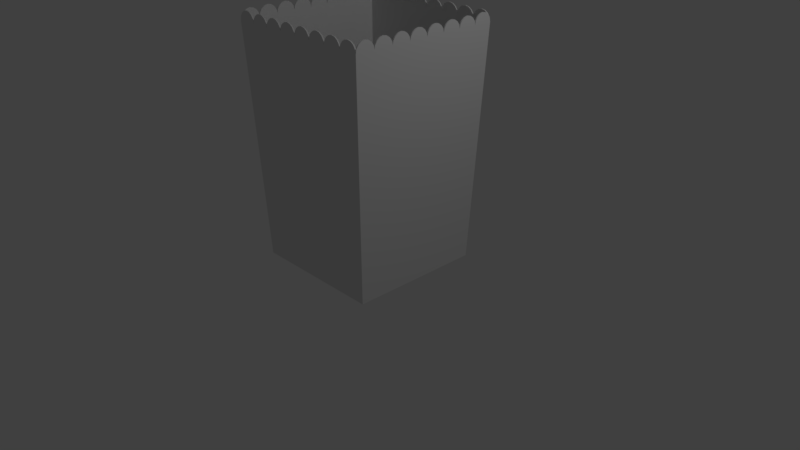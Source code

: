 # Source: popcornBucket1.blend  (saved by Blender 2.79.0; exported with 4.5.12 LTS)
import bpy
from mathutils import Matrix  # noqa: F401  (used for matrix-valued properties, if any)

bpy.ops.wm.read_factory_settings(use_empty=True)
scene = bpy.context.scene
scene.name = 'Scene'

# ---- collections
col_collection_1 = bpy.data.collections.new('Collection 1'); scene.collection.children.link(col_collection_1)

# ---- materials (node trees are filled in below, after node groups)
mat_material = bpy.data.materials.new('Material')
mat_material.alpha_threshold = 0.0
mat_material.use_transparent_shadow = False
mat_material.roughness = 0.5
mat_material.line_color = (0.0, 0.0, 0.0, 1.0)

# ---- material node trees

# ---- world
world_world = bpy.data.worlds.new('World'); scene.world = world_world
world_world.color = (0.05088, 0.05088, 0.05088)
world_world.use_sun_shadow = False
world_world.sun_shadow_jitter_overblur = 0.0
world_world.cycles.sampling_method = 'MANUAL'

# ---- cameras
cam_camera = bpy.data.cameras.new('Camera')
cam_camera.clip_end = 100.0
cam_camera.lens = 35.0
cam_camera.sensor_width = 32.0
cam_camera.sensor_height = 18.0
cam_camera.ortho_scale = 7.314
cam_camera.dof.focus_distance = 0.0
cam_camera.dof.aperture_fstop = 128.0

# ---- lights
light_lamp = bpy.data.lights.new('Lamp', 'POINT')
light_lamp.transmission_factor = 0.0
light_lamp.cutoff_distance = 30.0
light_lamp.energy = 100.0
light_lamp.shadow_buffer_clip_start = 1.001
light_lamp.shadow_soft_size = 0.1
light_lamp.shadow_maximum_resolution = 0.006
light_lamp.use_absolute_resolution = True

# ---- meshes
me_cube = bpy.data.meshes.new('Cube')
me_cube.from_pydata([(0.875, 0.875, 0.0), (0.875, -0.875, 0.0), (-0.875, -0.875, 0.0), (-0.875, 0.875, 0.0), (1.0, -0.7595, 3.048), (1.0, -0.7866, 3.088), (1.0, -0.8272, 3.115), (1.0, -0.875, 3.125), (1.0, -0.9228, 3.115), (1.0, -0.9634, 3.088), (1.0, -0.9905, 3.048), (1.0, -0.5095, 3.048), (1.0, -0.5366, 3.088), (1.0, -0.5772, 3.115), (1.0, -0.625, 3.125), (1.0, -0.6728, 3.115), (1.0, -0.7134, 3.088), (1.0, -0.7405, 3.048), (1.0, -0.2595, 3.048), (1.0, -0.2866, 3.088), (1.0, -0.3272, 3.115), (1.0, -0.375, 3.125), (1.0, -0.4228, 3.115), (1.0, -0.4634, 3.088), (1.0, -0.4905, 3.048), (1.0, -0.009515, 3.048), (1.0, -0.03661, 3.088), (1.0, -0.07716, 3.115), (1.0, -0.125, 3.125), (1.0, -0.1728, 3.115), (1.0, -0.2134, 3.088), (1.0, -0.2405, 3.048), (1.0, 0.2405, 3.048), (1.0, 0.2134, 3.088), (1.0, 0.1728, 3.115), (1.0, 0.125, 3.125), (1.0, 0.07716, 3.115), (1.0, 0.03661, 3.088), (1.0, 0.009515, 3.048), (1.0, 0.0, 3.0), (1.0, 0.4905, 3.048), (1.0, 0.4634, 3.088), (1.0, 0.4228, 3.115), (1.0, 0.375, 3.125), (1.0, 0.3272, 3.115), (1.0, 0.2866, 3.088), (1.0, 0.2595, 3.048), (1.0, 0.7405, 3.048), (1.0, 0.7134, 3.088), (1.0, 0.6728, 3.115), (1.0, 0.625, 3.125), (1.0, 0.5772, 3.115), (1.0, 0.5366, 3.088), (1.0, 0.5095, 3.048), (1.0, 0.9905, 3.048), (1.0, 0.9634, 3.088), (1.0, 0.9228, 3.115), (1.0, 0.875, 3.125), (1.0, 0.8272, 3.115), (1.0, 0.7866, 3.088), (1.0, 0.7595, 3.048), (0.75, 1.0, 3.0), (0.7595, 1.0, 3.048), (0.7866, 1.0, 3.088), (0.8272, 1.0, 3.115), (0.875, 1.0, 3.125), (0.9228, 1.0, 3.115), (0.9634, 1.0, 3.088), (0.9905, 1.0, 3.048), (1.0, 1.0, 3.0), (0.5095, 1.0, 3.048), (0.5366, 1.0, 3.088), (0.5772, 1.0, 3.115), (0.625, 1.0, 3.125), (0.6728, 1.0, 3.115), (0.7134, 1.0, 3.088), (0.7405, 1.0, 3.048), (0.2595, 1.0, 3.048), (0.2866, 1.0, 3.088), (0.3272, 1.0, 3.115), (0.375, 1.0, 3.125), (0.4228, 1.0, 3.115), (0.4634, 1.0, 3.088), (0.4905, 1.0, 3.048), (0.009515, 1.0, 3.048), (0.03661, 1.0, 3.088), (0.07716, 1.0, 3.115), (0.125, 1.0, 3.125), (0.1728, 1.0, 3.115), (0.2134, 1.0, 3.088), (0.2405, 1.0, 3.048), (0.25, 1.0, 3.0), (-0.2405, 1.0, 3.048), (-0.2134, 1.0, 3.088), (-0.1728, 1.0, 3.115), (-0.125, 1.0, 3.125), (-0.07716, 1.0, 3.115), (-0.03661, 1.0, 3.088), (-0.009515, 1.0, 3.048), (-0.4905, 1.0, 3.048), (-0.4634, 1.0, 3.088), (-0.4228, 1.0, 3.115), (-0.375, 1.0, 3.125), (-0.3272, 1.0, 3.115), (-0.2866, 1.0, 3.088), (-0.2595, 1.0, 3.048), (-0.75, 1.0, 3.0), (-0.7405, 1.0, 3.048), (-0.7134, 1.0, 3.088), (-0.6728, 1.0, 3.115), (-0.625, 1.0, 3.125), (-0.5772, 1.0, 3.115), (-0.5366, 1.0, 3.088), (-0.5095, 1.0, 3.048), (-0.9905, 1.0, 3.048), (-0.9634, 1.0, 3.088), (-0.9228, 1.0, 3.115), (-0.875, 1.0, 3.125), (-0.8272, 1.0, 3.115), (-0.7866, 1.0, 3.088), (-0.7595, 1.0, 3.048), (-1.0, 0.75, 3.0), (-1.0, 0.7595, 3.048), (-1.0, 0.7866, 3.088), (-1.0, 0.8272, 3.115), (-1.0, 0.875, 3.125), (-1.0, 0.9228, 3.115), (-1.0, 0.9634, 3.088), (-1.0, 0.9905, 3.048), (-1.0, 1.0, 3.0), (-1.0, 0.5, 3.0), (-1.0, 0.5095, 3.048), (-1.0, 0.5366, 3.088), (-1.0, 0.5772, 3.115), (-1.0, 0.625, 3.125), (-1.0, 0.6728, 3.115), (-1.0, 0.7134, 3.088), (-1.0, 0.7405, 3.048), (-1.0, 0.25, 3.0), (-1.0, 0.2595, 3.048), (-1.0, 0.2866, 3.088), (-1.0, 0.3272, 3.115), (-1.0, 0.375, 3.125), (-1.0, 0.4228, 3.115), (-1.0, 0.4634, 3.088), (-1.0, 0.4905, 3.048), (-1.0, 0.009515, 3.048), (-1.0, 0.03661, 3.088), (-1.0, 0.07716, 3.115), (-1.0, 0.125, 3.125), (-1.0, 0.1728, 3.115), (-1.0, 0.2134, 3.088), (-1.0, 0.2405, 3.048), (-1.0, -0.2405, 3.048), (-1.0, -0.2134, 3.088), (-1.0, -0.1728, 3.115), (-1.0, -0.125, 3.125), (-1.0, -0.07716, 3.115), (-1.0, -0.03661, 3.088), (-1.0, -0.009515, 3.048), (-1.0, -0.4905, 3.048), (-1.0, -0.4634, 3.088), (-1.0, -0.4228, 3.115), (-1.0, -0.375, 3.125), (-1.0, -0.3272, 3.115), (-1.0, -0.2866, 3.088), (-1.0, -0.2595, 3.048), (-1.0, -0.25, 3.0), (-1.0, -0.7405, 3.048), (-1.0, -0.7134, 3.088), (-1.0, -0.6728, 3.115), (-1.0, -0.625, 3.125), (-1.0, -0.5772, 3.115), (-1.0, -0.5366, 3.088), (-1.0, -0.5095, 3.048), (-1.0, -0.9905, 3.048), (-1.0, -0.9634, 3.088), (-1.0, -0.9228, 3.115), (-1.0, -0.875, 3.125), (-1.0, -0.8272, 3.115), (-1.0, -0.7866, 3.088), (-1.0, -0.7595, 3.048), (-1.0, -0.75, 3.0), (-0.7595, -1.0, 3.048), (-0.7866, -1.0, 3.088), (-0.8272, -1.0, 3.115), (-0.875, -1.0, 3.125), (-0.9228, -1.0, 3.115), (-0.9634, -1.0, 3.088), (-0.9905, -1.0, 3.048), (-1.0, -1.0, 3.0), (-0.5095, -1.0, 3.048), (-0.5366, -1.0, 3.088), (-0.5772, -1.0, 3.115), (-0.625, -1.0, 3.125), (-0.6728, -1.0, 3.115), (-0.7134, -1.0, 3.088), (-0.7405, -1.0, 3.048), (-0.2595, -1.0, 3.048), (-0.2866, -1.0, 3.088), (-0.3272, -1.0, 3.115), (-0.375, -1.0, 3.125), (-0.4228, -1.0, 3.115), (-0.4634, -1.0, 3.088), (-0.4905, -1.0, 3.048), (-0.5, -1.0, 3.0), (0.0, -1.0, 3.0), (-0.009515, -1.0, 3.048), (-0.03661, -1.0, 3.088), (-0.07716, -1.0, 3.115), (-0.125, -1.0, 3.125), (-0.1728, -1.0, 3.115), (-0.2134, -1.0, 3.088), (-0.2405, -1.0, 3.048), (-0.25, -1.0, 3.0), (0.25, -1.0, 3.0), (0.2405, -1.0, 3.048), (0.2134, -1.0, 3.088), (0.1728, -1.0, 3.115), (0.125, -1.0, 3.125), (0.07716, -1.0, 3.115), (0.03661, -1.0, 3.088), (0.009515, -1.0, 3.048), (0.4905, -1.0, 3.048), (0.4634, -1.0, 3.088), (0.4228, -1.0, 3.115), (0.375, -1.0, 3.125), (0.3272, -1.0, 3.115), (0.2866, -1.0, 3.088), (0.2595, -1.0, 3.048), (0.7405, -1.0, 3.048), (0.7134, -1.0, 3.088), (0.6728, -1.0, 3.115), (0.625, -1.0, 3.125), (0.5772, -1.0, 3.115), (0.5366, -1.0, 3.088), (0.5095, -1.0, 3.048), (0.5, -1.0, 3.0), (1.0, -1.0, 3.0), (0.9905, -1.0, 3.048), (0.9634, -1.0, 3.088), (0.9228, -1.0, 3.115), (0.875, -1.0, 3.125), (0.8272, -1.0, 3.115), (0.7866, -1.0, 3.088), (0.7595, -1.0, 3.048), (0.75, -1.0, 3.0), (1.0, 0.75, 3.0), (1.0, 0.5, 3.0), (1.0, 0.25, 3.0), (1.0, -0.25, 3.0), (1.0, -0.5, 3.0), (1.0, -0.75, 3.0), (0.5, 1.0, 3.0), (-5.96e-08, 1.0, 3.0), (-0.25, 1.0, 3.0), (-0.5, 1.0, 3.0), (-0.75, -1.0, 3.0), (-1.0, -0.5, 3.0), (-1.0, -1.49e-08, 3.0), (0.8665, 0.8665, 0.008988), (0.8665, -0.8665, 0.008988), (-0.8665, -0.8665, 0.008988), (-0.8665, 0.8665, 0.008988), (0.985, -0.7595, 3.048), (0.985, -0.7866, 3.088), (0.985, -0.8272, 3.115), (0.985, -0.875, 3.125), (0.985, -0.9228, 3.115), (0.985, -0.9634, 3.088), (0.985, -0.9905, 3.048), (0.985, -0.5095, 3.048), (0.985, -0.5366, 3.088), (0.985, -0.5772, 3.115), (0.985, -0.625, 3.125), (0.985, -0.6728, 3.115), (0.985, -0.7134, 3.088), (0.985, -0.7405, 3.048), (0.985, -0.2595, 3.048), (0.985, -0.2866, 3.088), (0.985, -0.3272, 3.115), (0.985, -0.375, 3.125), (0.985, -0.4228, 3.115), (0.985, -0.4634, 3.088), (0.985, -0.4905, 3.048), (0.985, -0.009515, 3.048), (0.985, -0.03661, 3.088), (0.985, -0.07716, 3.115), (0.985, -0.125, 3.125), (0.985, -0.1728, 3.115), (0.985, -0.2134, 3.088), (0.985, -0.2405, 3.048), (0.985, 0.2405, 3.048), (0.985, 0.2134, 3.088), (0.985, 0.1728, 3.115), (0.985, 0.125, 3.125), (0.985, 0.07716, 3.115), (0.985, 0.03661, 3.088), (0.985, 0.009515, 3.048), (0.985, 0.0, 3.0), (0.985, 0.4905, 3.048), (0.985, 0.4634, 3.088), (0.985, 0.4228, 3.115), (0.985, 0.375, 3.125), (0.985, 0.3272, 3.115), (0.985, 0.2866, 3.088), (0.985, 0.2595, 3.048), (0.985, 0.7405, 3.048), (0.985, 0.7134, 3.088), (0.985, 0.6728, 3.115), (0.985, 0.625, 3.125), (0.985, 0.5772, 3.115), (0.985, 0.5366, 3.088), (0.985, 0.5095, 3.048), (0.985, 0.9905, 3.048), (0.985, 0.9634, 3.088), (0.985, 0.9228, 3.115), (0.985, 0.875, 3.125), (0.985, 0.8272, 3.115), (0.985, 0.7866, 3.088), (0.985, 0.7595, 3.048), (0.75, 0.985, 3.0), (0.7595, 0.985, 3.048), (0.7866, 0.985, 3.088), (0.8272, 0.985, 3.115), (0.875, 0.985, 3.125), (0.9228, 0.985, 3.115), (0.9634, 0.985, 3.088), (0.9905, 0.985, 3.048), (0.9894, 0.9894, 3.0), (0.5095, 0.985, 3.048), (0.5366, 0.985, 3.088), (0.5772, 0.985, 3.115), (0.625, 0.985, 3.125), (0.6728, 0.985, 3.115), (0.7134, 0.985, 3.088), (0.7405, 0.985, 3.048), (0.2595, 0.985, 3.048), (0.2866, 0.985, 3.088), (0.3272, 0.985, 3.115), (0.375, 0.985, 3.125), (0.4228, 0.985, 3.115), (0.4634, 0.985, 3.088), (0.4905, 0.985, 3.048), (0.009515, 0.985, 3.048), (0.03661, 0.985, 3.088), (0.07716, 0.985, 3.115), (0.125, 0.985, 3.125), (0.1728, 0.985, 3.115), (0.2134, 0.985, 3.088), (0.2405, 0.985, 3.048), (0.25, 0.985, 3.0), (-0.2405, 0.985, 3.048), (-0.2134, 0.985, 3.088), (-0.1728, 0.985, 3.115), (-0.125, 0.985, 3.125), (-0.07716, 0.985, 3.115), (-0.03661, 0.985, 3.088), (-0.009515, 0.985, 3.048), (-0.4905, 0.985, 3.048), (-0.4634, 0.985, 3.088), (-0.4228, 0.985, 3.115), (-0.375, 0.985, 3.125), (-0.3272, 0.985, 3.115), (-0.2866, 0.985, 3.088), (-0.2595, 0.985, 3.048), (-0.75, 0.985, 3.0), (-0.7405, 0.985, 3.048), (-0.7134, 0.985, 3.088), (-0.6728, 0.985, 3.115), (-0.625, 0.985, 3.125), (-0.5772, 0.985, 3.115), (-0.5366, 0.985, 3.088), (-0.5095, 0.985, 3.048), (-0.9905, 0.985, 3.048), (-0.9634, 0.985, 3.088), (-0.9228, 0.985, 3.115), (-0.875, 0.985, 3.125), (-0.8272, 0.985, 3.115), (-0.7866, 0.985, 3.088), (-0.7595, 0.985, 3.048), (-0.985, 0.75, 3.0), (-0.985, 0.7595, 3.048), (-0.985, 0.7866, 3.088), (-0.985, 0.8272, 3.115), (-0.985, 0.875, 3.125), (-0.985, 0.9228, 3.115), (-0.985, 0.9634, 3.088), (-0.985, 0.9905, 3.048), (-0.9894, 0.9894, 3.0), (-0.985, 0.5, 3.0), (-0.985, 0.5095, 3.048), (-0.985, 0.5366, 3.088), (-0.985, 0.5772, 3.115), (-0.985, 0.625, 3.125), (-0.985, 0.6728, 3.115), (-0.985, 0.7134, 3.088), (-0.985, 0.7405, 3.048), (-0.985, 0.25, 3.0), (-0.985, 0.2595, 3.048), (-0.985, 0.2866, 3.088), (-0.985, 0.3272, 3.115), (-0.985, 0.375, 3.125), (-0.985, 0.4228, 3.115), (-0.985, 0.4634, 3.088), (-0.985, 0.4905, 3.048), (-0.985, 0.009515, 3.048), (-0.985, 0.03661, 3.088), (-0.985, 0.07716, 3.115), (-0.985, 0.125, 3.125), (-0.985, 0.1728, 3.115), (-0.985, 0.2134, 3.088), (-0.985, 0.2405, 3.048), (-0.985, -0.2405, 3.048), (-0.985, -0.2134, 3.088), (-0.985, -0.1728, 3.115), (-0.985, -0.125, 3.125), (-0.985, -0.07716, 3.115), (-0.985, -0.03661, 3.088), (-0.985, -0.009515, 3.048), (-0.985, -0.4905, 3.048), (-0.985, -0.4634, 3.088), (-0.985, -0.4228, 3.115), (-0.985, -0.375, 3.125), (-0.985, -0.3272, 3.115), (-0.985, -0.2866, 3.088), (-0.985, -0.2595, 3.048), (-0.985, -0.25, 3.0), (-0.985, -0.7405, 3.048), (-0.985, -0.7134, 3.088), (-0.985, -0.6728, 3.115), (-0.985, -0.625, 3.125), (-0.985, -0.5772, 3.115), (-0.985, -0.5366, 3.088), (-0.985, -0.5095, 3.048), (-0.985, -0.9905, 3.048), (-0.985, -0.9634, 3.088), (-0.985, -0.9228, 3.115), (-0.985, -0.875, 3.125), (-0.985, -0.8272, 3.115), (-0.985, -0.7866, 3.088), (-0.985, -0.7595, 3.048), (-0.985, -0.75, 3.0), (-0.7595, -0.985, 3.048), (-0.7866, -0.985, 3.088), (-0.8272, -0.985, 3.115), (-0.875, -0.985, 3.125), (-0.9228, -0.985, 3.115), (-0.9634, -0.985, 3.088), (-0.9905, -0.985, 3.048), (-0.9894, -0.9894, 3.0), (-0.5095, -0.985, 3.048), (-0.5366, -0.985, 3.088), (-0.5772, -0.985, 3.115), (-0.625, -0.985, 3.125), (-0.6728, -0.985, 3.115), (-0.7134, -0.985, 3.088), (-0.7405, -0.985, 3.048), (-0.2595, -0.985, 3.048), (-0.2866, -0.985, 3.088), (-0.3272, -0.985, 3.115), (-0.375, -0.985, 3.125), (-0.4228, -0.985, 3.115), (-0.4634, -0.985, 3.088), (-0.4905, -0.985, 3.048), (-0.5, -0.985, 3.0), (0.0, -0.985, 3.0), (-0.009515, -0.985, 3.048), (-0.03661, -0.985, 3.088), (-0.07716, -0.985, 3.115), (-0.125, -0.985, 3.125), (-0.1728, -0.985, 3.115), (-0.2134, -0.985, 3.088), (-0.2405, -0.985, 3.048), (-0.25, -0.985, 3.0), (0.25, -0.985, 3.0), (0.2405, -0.985, 3.048), (0.2134, -0.985, 3.088), (0.1728, -0.985, 3.115), (0.125, -0.985, 3.125), (0.07716, -0.985, 3.115), (0.03661, -0.985, 3.088), (0.009515, -0.985, 3.048), (0.4905, -0.985, 3.048), (0.4634, -0.985, 3.088), (0.4228, -0.985, 3.115), (0.375, -0.985, 3.125), (0.3272, -0.985, 3.115), (0.2866, -0.985, 3.088), (0.2595, -0.985, 3.048), (0.7405, -0.985, 3.048), (0.7134, -0.985, 3.088), (0.6728, -0.985, 3.115), (0.625, -0.985, 3.125), (0.5772, -0.985, 3.115), (0.5366, -0.985, 3.088), (0.5095, -0.985, 3.048), (0.5, -0.985, 3.0), (0.9894, -0.9894, 3.0), (0.9905, -0.985, 3.048), (0.9634, -0.985, 3.088), (0.9228, -0.985, 3.115), (0.875, -0.985, 3.125), (0.8272, -0.985, 3.115), (0.7866, -0.985, 3.088), (0.7595, -0.985, 3.048), (0.75, -0.985, 3.0), (0.985, 0.75, 3.0), (0.985, 0.5, 3.0), (0.985, 0.25, 3.0), (0.985, -0.25, 3.0), (0.985, -0.5, 3.0), (0.985, -0.75, 3.0), (0.5, 0.985, 3.0), (-5.96e-08, 0.985, 3.0), (-0.25, 0.985, 3.0), (-0.5, 0.985, 3.0), (-0.75, -0.985, 3.0), (-0.985, -0.5, 3.0), (-0.985, -1.49e-08, 3.0), (0.875, 0.875, 0.0), (0.875, 0.875, 0.0), (0.875, -0.875, 0.0), (0.875, -0.875, 0.0), (-0.875, 0.875, 0.0), (-0.875, 0.875, 0.0), (-0.875, -0.875, 0.0), (-0.875, -0.875, 0.0), (1.0, -0.7866, 3.088), (1.0, -0.7595, 3.048), (1.0, -0.8272, 3.115), (1.0, -0.875, 3.125), (1.0, -0.9228, 3.115), (1.0, -0.9634, 3.088), (1.0, -0.9905, 3.048), (1.0, -0.5366, 3.088), (1.0, -0.5095, 3.048), (1.0, -0.5772, 3.115), (1.0, -0.625, 3.125), (1.0, -0.6728, 3.115), (1.0, -0.7134, 3.088), (1.0, -0.7405, 3.048), (1.0, -0.2866, 3.088), (1.0, -0.2595, 3.048), (1.0, -0.3272, 3.115), (1.0, -0.375, 3.125), (1.0, -0.4228, 3.115), (1.0, -0.4634, 3.088), (1.0, -0.4905, 3.048), (1.0, -0.03661, 3.088), (1.0, -0.009515, 3.048), (1.0, -0.07716, 3.115), (1.0, -0.125, 3.125), (1.0, -0.1728, 3.115), (1.0, -0.2134, 3.088), (1.0, -0.2405, 3.048), (1.0, 0.2134, 3.088), (1.0, 0.2405, 3.048), (1.0, 0.1728, 3.115), (1.0, 0.125, 3.125), (1.0, 0.07716, 3.115), (1.0, 0.03661, 3.088), (1.0, 0.009515, 3.048), (1.0, 0.0, 3.0), (1.0, 0.0, 3.0), (1.0, 0.4634, 3.088), (1.0, 0.4905, 3.048), (1.0, 0.4228, 3.115), (1.0, 0.375, 3.125), (1.0, 0.3272, 3.115), (1.0, 0.2866, 3.088), (1.0, 0.2595, 3.048), (1.0, 0.7134, 3.088), (1.0, 0.7405, 3.048), (1.0, 0.6728, 3.115), (1.0, 0.625, 3.125), (1.0, 0.5772, 3.115), (1.0, 0.5366, 3.088), (1.0, 0.5095, 3.048), (1.0, 0.9634, 3.088), (1.0, 0.9905, 3.048), (1.0, 0.9228, 3.115), (1.0, 0.875, 3.125), (1.0, 0.8272, 3.115), (1.0, 0.7866, 3.088), (1.0, 0.7595, 3.048), (0.7595, 1.0, 3.048), (0.75, 1.0, 3.0), (0.75, 1.0, 3.0), (0.7866, 1.0, 3.088), (0.8272, 1.0, 3.115), (0.875, 1.0, 3.125), (0.9228, 1.0, 3.115), (0.9634, 1.0, 3.088), (0.9905, 1.0, 3.048), (1.0, 1.0, 3.0), (1.0, 1.0, 3.0), (1.0, 1.0, 3.0), (0.5366, 1.0, 3.088), (0.5095, 1.0, 3.048), (0.5772, 1.0, 3.115), (0.625, 1.0, 3.125), (0.6728, 1.0, 3.115), (0.7134, 1.0, 3.088), (0.7405, 1.0, 3.048), (0.2866, 1.0, 3.088), (0.2595, 1.0, 3.048), (0.3272, 1.0, 3.115), (0.375, 1.0, 3.125), (0.4228, 1.0, 3.115), (0.4634, 1.0, 3.088), (0.4905, 1.0, 3.048), (0.03661, 1.0, 3.088), (0.009515, 1.0, 3.048), (0.07716, 1.0, 3.115), (0.125, 1.0, 3.125), (0.1728, 1.0, 3.115), (0.2134, 1.0, 3.088), (0.2405, 1.0, 3.048), (0.25, 1.0, 3.0), (0.25, 1.0, 3.0), (-0.2134, 1.0, 3.088), (-0.2405, 1.0, 3.048), (-0.1728, 1.0, 3.115), (-0.125, 1.0, 3.125), (-0.07716, 1.0, 3.115), (-0.03661, 1.0, 3.088), (-0.009515, 1.0, 3.048), (-0.4634, 1.0, 3.088), (-0.4905, 1.0, 3.048), (-0.4228, 1.0, 3.115), (-0.375, 1.0, 3.125), (-0.3272, 1.0, 3.115), (-0.2866, 1.0, 3.088), (-0.2595, 1.0, 3.048), (-0.7405, 1.0, 3.048), (-0.75, 1.0, 3.0), (-0.75, 1.0, 3.0), (-0.7134, 1.0, 3.088), (-0.6728, 1.0, 3.115), (-0.625, 1.0, 3.125), (-0.5772, 1.0, 3.115), (-0.5366, 1.0, 3.088), (-0.5095, 1.0, 3.048), (-0.9634, 1.0, 3.088), (-0.9905, 1.0, 3.048), (-0.9228, 1.0, 3.115), (-0.875, 1.0, 3.125), (-0.8272, 1.0, 3.115), (-0.7866, 1.0, 3.088), (-0.7595, 1.0, 3.048), (-1.0, 0.7595, 3.048), (-1.0, 0.75, 3.0), (-1.0, 0.75, 3.0), (-1.0, 0.7866, 3.088), (-1.0, 0.8272, 3.115), (-1.0, 0.875, 3.125), (-1.0, 0.9228, 3.115), (-1.0, 0.9634, 3.088), (-1.0, 0.9905, 3.048), (-1.0, 1.0, 3.0), (-1.0, 1.0, 3.0), (-1.0, 1.0, 3.0), (-1.0, 0.5095, 3.048), (-1.0, 0.5, 3.0), (-1.0, 0.5, 3.0), (-1.0, 0.5366, 3.088), (-1.0, 0.5772, 3.115), (-1.0, 0.625, 3.125), (-1.0, 0.6728, 3.115), (-1.0, 0.7134, 3.088), (-1.0, 0.7405, 3.048), (-1.0, 0.2595, 3.048), (-1.0, 0.25, 3.0), (-1.0, 0.25, 3.0), (-1.0, 0.2866, 3.088), (-1.0, 0.3272, 3.115), (-1.0, 0.375, 3.125), (-1.0, 0.4228, 3.115), (-1.0, 0.4634, 3.088), (-1.0, 0.4905, 3.048), (-1.0, 0.03661, 3.088), (-1.0, 0.009515, 3.048), (-1.0, 0.07716, 3.115), (-1.0, 0.125, 3.125), (-1.0, 0.1728, 3.115), (-1.0, 0.2134, 3.088), (-1.0, 0.2405, 3.048), (-1.0, -0.2134, 3.088), (-1.0, -0.2405, 3.048), (-1.0, -0.1728, 3.115), (-1.0, -0.125, 3.125), (-1.0, -0.07716, 3.115), (-1.0, -0.03661, 3.088), (-1.0, -0.009515, 3.048), (-1.0, -0.4634, 3.088), (-1.0, -0.4905, 3.048), (-1.0, -0.4228, 3.115), (-1.0, -0.375, 3.125), (-1.0, -0.3272, 3.115), (-1.0, -0.2866, 3.088), (-1.0, -0.2595, 3.048), (-1.0, -0.25, 3.0), (-1.0, -0.25, 3.0), (-1.0, -0.7134, 3.088), (-1.0, -0.7405, 3.048), (-1.0, -0.6728, 3.115), (-1.0, -0.625, 3.125), (-1.0, -0.5772, 3.115), (-1.0, -0.5366, 3.088), (-1.0, -0.5095, 3.048), (-1.0, -0.9634, 3.088), (-1.0, -0.9905, 3.048), (-1.0, -0.9228, 3.115), (-1.0, -0.875, 3.125), (-1.0, -0.8272, 3.115), (-1.0, -0.7866, 3.088), (-1.0, -0.7595, 3.048), (-1.0, -0.75, 3.0), (-1.0, -0.75, 3.0), (-0.7866, -1.0, 3.088), (-0.7595, -1.0, 3.048), (-0.8272, -1.0, 3.115), (-0.875, -1.0, 3.125), (-0.9228, -1.0, 3.115), (-0.9634, -1.0, 3.088), (-0.9905, -1.0, 3.048), (-1.0, -1.0, 3.0), (-1.0, -1.0, 3.0), (-1.0, -1.0, 3.0), (-0.5366, -1.0, 3.088), (-0.5095, -1.0, 3.048), (-0.5772, -1.0, 3.115), (-0.625, -1.0, 3.125), (-0.6728, -1.0, 3.115), (-0.7134, -1.0, 3.088), (-0.7405, -1.0, 3.048), (-0.2866, -1.0, 3.088), (-0.2595, -1.0, 3.048), (-0.3272, -1.0, 3.115), (-0.375, -1.0, 3.125), (-0.4228, -1.0, 3.115), (-0.4634, -1.0, 3.088), (-0.4905, -1.0, 3.048), (-0.5, -1.0, 3.0), (-0.5, -1.0, 3.0), (-0.009515, -1.0, 3.048), (0.0, -1.0, 3.0), (0.0, -1.0, 3.0), (-0.03661, -1.0, 3.088), (-0.07716, -1.0, 3.115), (-0.125, -1.0, 3.125), (-0.1728, -1.0, 3.115), (-0.2134, -1.0, 3.088), (-0.2405, -1.0, 3.048), (-0.25, -1.0, 3.0), (-0.25, -1.0, 3.0), (0.2405, -1.0, 3.048), (0.25, -1.0, 3.0), (0.25, -1.0, 3.0), (0.2134, -1.0, 3.088), (0.1728, -1.0, 3.115), (0.125, -1.0, 3.125), (0.07716, -1.0, 3.115), (0.03661, -1.0, 3.088), (0.009515, -1.0, 3.048), (0.4634, -1.0, 3.088), (0.4905, -1.0, 3.048), (0.4228, -1.0, 3.115), (0.375, -1.0, 3.125), (0.3272, -1.0, 3.115), (0.2866, -1.0, 3.088), (0.2595, -1.0, 3.048), (0.7134, -1.0, 3.088), (0.7405, -1.0, 3.048), (0.6728, -1.0, 3.115), (0.625, -1.0, 3.125), (0.5772, -1.0, 3.115), (0.5366, -1.0, 3.088), (0.5095, -1.0, 3.048), (0.5, -1.0, 3.0), (0.5, -1.0, 3.0), (0.9905, -1.0, 3.048), (1.0, -1.0, 3.0), (1.0, -1.0, 3.0), (1.0, -1.0, 3.0), (0.9634, -1.0, 3.088), (0.9228, -1.0, 3.115), (0.875, -1.0, 3.125), (0.8272, -1.0, 3.115), (0.7866, -1.0, 3.088), (0.7595, -1.0, 3.048), (0.75, -1.0, 3.0), (0.75, -1.0, 3.0), (1.0, -0.75, 3.0), (1.0, -0.75, 3.0), (1.0, -0.25, 3.0), (1.0, -0.25, 3.0), (1.0, -0.5, 3.0), (1.0, -0.5, 3.0), (1.0, 0.25, 3.0), (1.0, 0.25, 3.0), (1.0, 0.75, 3.0), (1.0, 0.75, 3.0), (1.0, 0.5, 3.0), (1.0, 0.5, 3.0), (0.5, 1.0, 3.0), (0.5, 1.0, 3.0), (-5.96e-08, 1.0, 3.0), (-5.96e-08, 1.0, 3.0), (-0.25, 1.0, 3.0), (-0.25, 1.0, 3.0), (-0.5, 1.0, 3.0), (-0.5, 1.0, 3.0), (-1.0, -1.49e-08, 3.0), (-1.0, -1.49e-08, 3.0), (-1.0, -0.5, 3.0), (-1.0, -0.5, 3.0), (-0.75, -1.0, 3.0), (-0.75, -1.0, 3.0), (0.8665, 0.8665, 0.008988), (0.8665, 0.8665, 0.008988), (0.8665, -0.8665, 0.008988), (0.8665, -0.8665, 0.008988), (-0.8665, 0.8665, 0.008988), (-0.8665, 0.8665, 0.008988), (-0.8665, -0.8665, 0.008988), (-0.8665, -0.8665, 0.008988), (0.985, -0.7866, 3.088), (0.985, -0.7595, 3.048), (0.985, -0.8272, 3.115), (0.985, -0.875, 3.125), (0.985, -0.9228, 3.115), (0.985, -0.9634, 3.088), (0.985, -0.9905, 3.048), (0.985, -0.5366, 3.088), (0.985, -0.5095, 3.048), (0.985, -0.5772, 3.115), (0.985, -0.625, 3.125), (0.985, -0.6728, 3.115), (0.985, -0.7134, 3.088), (0.985, -0.7405, 3.048), (0.985, -0.2866, 3.088), (0.985, -0.2595, 3.048), (0.985, -0.3272, 3.115), (0.985, -0.375, 3.125), (0.985, -0.4228, 3.115), (0.985, -0.4634, 3.088), (0.985, -0.4905, 3.048), (0.985, -0.03661, 3.088), (0.985, -0.009515, 3.048), (0.985, -0.07716, 3.115), (0.985, -0.125, 3.125), (0.985, -0.1728, 3.115), (0.985, -0.2134, 3.088), (0.985, -0.2405, 3.048), (0.985, 0.2134, 3.088), (0.985, 0.2405, 3.048), (0.985, 0.1728, 3.115), (0.985, 0.125, 3.125), (0.985, 0.07716, 3.115), (0.985, 0.03661, 3.088), (0.985, 0.009515, 3.048), (0.985, 0.0, 3.0), (0.985, 0.0, 3.0), (0.985, 0.4634, 3.088), (0.985, 0.4905, 3.048), (0.985, 0.4228, 3.115), (0.985, 0.375, 3.125), (0.985, 0.3272, 3.115), (0.985, 0.2866, 3.088), (0.985, 0.2595, 3.048), (0.985, 0.7134, 3.088), (0.985, 0.7405, 3.048), (0.985, 0.6728, 3.115), (0.985, 0.625, 3.125), (0.985, 0.5772, 3.115), (0.985, 0.5366, 3.088), (0.985, 0.5095, 3.048), (0.985, 0.9634, 3.088), (0.985, 0.9905, 3.048), (0.985, 0.9228, 3.115), (0.985, 0.875, 3.125), (0.985, 0.8272, 3.115), (0.985, 0.7866, 3.088), (0.985, 0.7595, 3.048), (0.7595, 0.985, 3.048), (0.75, 0.985, 3.0), (0.75, 0.985, 3.0), (0.7866, 0.985, 3.088), (0.8272, 0.985, 3.115), (0.875, 0.985, 3.125), (0.9228, 0.985, 3.115), (0.9634, 0.985, 3.088), (0.9905, 0.985, 3.048), (0.9894, 0.9894, 3.0), (0.9894, 0.9894, 3.0), (0.9894, 0.9894, 3.0), (0.5366, 0.985, 3.088), (0.5095, 0.985, 3.048), (0.5772, 0.985, 3.115), (0.625, 0.985, 3.125), (0.6728, 0.985, 3.115), (0.7134, 0.985, 3.088), (0.7405, 0.985, 3.048), (0.2866, 0.985, 3.088), (0.2595, 0.985, 3.048), (0.3272, 0.985, 3.115), (0.375, 0.985, 3.125), (0.4228, 0.985, 3.115), (0.4634, 0.985, 3.088), (0.4905, 0.985, 3.048), (0.03661, 0.985, 3.088), (0.009515, 0.985, 3.048), (0.07716, 0.985, 3.115), (0.125, 0.985, 3.125), (0.1728, 0.985, 3.115), (0.2134, 0.985, 3.088), (0.2405, 0.985, 3.048), (0.25, 0.985, 3.0), (0.25, 0.985, 3.0), (-0.2134, 0.985, 3.088), (-0.2405, 0.985, 3.048), (-0.1728, 0.985, 3.115), (-0.125, 0.985, 3.125), (-0.07716, 0.985, 3.115), (-0.03661, 0.985, 3.088), (-0.009515, 0.985, 3.048), (-0.4634, 0.985, 3.088), (-0.4905, 0.985, 3.048), (-0.4228, 0.985, 3.115), (-0.375, 0.985, 3.125), (-0.3272, 0.985, 3.115), (-0.2866, 0.985, 3.088), (-0.2595, 0.985, 3.048), (-0.7405, 0.985, 3.048), (-0.75, 0.985, 3.0), (-0.75, 0.985, 3.0), (-0.7134, 0.985, 3.088), (-0.6728, 0.985, 3.115), (-0.625, 0.985, 3.125), (-0.5772, 0.985, 3.115), (-0.5366, 0.985, 3.088), (-0.5095, 0.985, 3.048), (-0.9634, 0.985, 3.088), (-0.9905, 0.985, 3.048), (-0.9228, 0.985, 3.115), (-0.875, 0.985, 3.125), (-0.8272, 0.985, 3.115), (-0.7866, 0.985, 3.088), (-0.7595, 0.985, 3.048), (-0.985, 0.7595, 3.048), (-0.985, 0.75, 3.0), (-0.985, 0.75, 3.0), (-0.985, 0.7866, 3.088), (-0.985, 0.8272, 3.115), (-0.985, 0.875, 3.125), (-0.985, 0.9228, 3.115), (-0.985, 0.9634, 3.088), (-0.985, 0.9905, 3.048), (-0.9894, 0.9894, 3.0), (-0.9894, 0.9894, 3.0), (-0.9894, 0.9894, 3.0), (-0.985, 0.5095, 3.048), (-0.985, 0.5, 3.0), (-0.985, 0.5, 3.0), (-0.985, 0.5366, 3.088), (-0.985, 0.5772, 3.115), (-0.985, 0.625, 3.125), (-0.985, 0.6728, 3.115), (-0.985, 0.7134, 3.088), (-0.985, 0.7405, 3.048), (-0.985, 0.2595, 3.048), (-0.985, 0.25, 3.0), (-0.985, 0.25, 3.0), (-0.985, 0.2866, 3.088), (-0.985, 0.3272, 3.115), (-0.985, 0.375, 3.125), (-0.985, 0.4228, 3.115), (-0.985, 0.4634, 3.088), (-0.985, 0.4905, 3.048), (-0.985, 0.03661, 3.088), (-0.985, 0.009515, 3.048), (-0.985, 0.07716, 3.115), (-0.985, 0.125, 3.125), (-0.985, 0.1728, 3.115), (-0.985, 0.2134, 3.088), (-0.985, 0.2405, 3.048), (-0.985, -0.2134, 3.088), (-0.985, -0.2405, 3.048), (-0.985, -0.1728, 3.115), (-0.985, -0.125, 3.125), (-0.985, -0.07716, 3.115), (-0.985, -0.03661, 3.088), (-0.985, -0.009515, 3.048), (-0.985, -0.4634, 3.088), (-0.985, -0.4905, 3.048), (-0.985, -0.4228, 3.115), (-0.985, -0.375, 3.125), (-0.985, -0.3272, 3.115), (-0.985, -0.2866, 3.088), (-0.985, -0.2595, 3.048), (-0.985, -0.25, 3.0), (-0.985, -0.25, 3.0), (-0.985, -0.7134, 3.088), (-0.985, -0.7405, 3.048), (-0.985, -0.6728, 3.115), (-0.985, -0.625, 3.125), (-0.985, -0.5772, 3.115), (-0.985, -0.5366, 3.088), (-0.985, -0.5095, 3.048), (-0.985, -0.9634, 3.088), (-0.985, -0.9905, 3.048), (-0.985, -0.9228, 3.115), (-0.985, -0.875, 3.125), (-0.985, -0.8272, 3.115), (-0.985, -0.7866, 3.088), (-0.985, -0.7595, 3.048), (-0.985, -0.75, 3.0), (-0.985, -0.75, 3.0), (-0.7866, -0.985, 3.088), (-0.7595, -0.985, 3.048), (-0.8272, -0.985, 3.115), (-0.875, -0.985, 3.125), (-0.9228, -0.985, 3.115), (-0.9634, -0.985, 3.088), (-0.9905, -0.985, 3.048), (-0.9894, -0.9894, 3.0), (-0.9894, -0.9894, 3.0), (-0.9894, -0.9894, 3.0), (-0.5366, -0.985, 3.088), (-0.5095, -0.985, 3.048), (-0.5772, -0.985, 3.115), (-0.625, -0.985, 3.125), (-0.6728, -0.985, 3.115), (-0.7134, -0.985, 3.088), (-0.7405, -0.985, 3.048), (-0.2866, -0.985, 3.088), (-0.2595, -0.985, 3.048), (-0.3272, -0.985, 3.115), (-0.375, -0.985, 3.125), (-0.4228, -0.985, 3.115), (-0.4634, -0.985, 3.088), (-0.4905, -0.985, 3.048), (-0.5, -0.985, 3.0), (-0.5, -0.985, 3.0), (-0.009515, -0.985, 3.048), (0.0, -0.985, 3.0), (0.0, -0.985, 3.0), (-0.03661, -0.985, 3.088), (-0.07716, -0.985, 3.115), (-0.125, -0.985, 3.125), (-0.1728, -0.985, 3.115), (-0.2134, -0.985, 3.088), (-0.2405, -0.985, 3.048), (-0.25, -0.985, 3.0), (-0.25, -0.985, 3.0), (0.2405, -0.985, 3.048), (0.25, -0.985, 3.0), (0.25, -0.985, 3.0), (0.2134, -0.985, 3.088), (0.1728, -0.985, 3.115), (0.125, -0.985, 3.125), (0.07716, -0.985, 3.115), (0.03661, -0.985, 3.088), (0.009515, -0.985, 3.048), (0.4634, -0.985, 3.088), (0.4905, -0.985, 3.048), (0.4228, -0.985, 3.115), (0.375, -0.985, 3.125), (0.3272, -0.985, 3.115), (0.2866, -0.985, 3.088), (0.2595, -0.985, 3.048), (0.7134, -0.985, 3.088), (0.7405, -0.985, 3.048), (0.6728, -0.985, 3.115), (0.625, -0.985, 3.125), (0.5772, -0.985, 3.115), (0.5366, -0.985, 3.088), (0.5095, -0.985, 3.048), (0.5, -0.985, 3.0), (0.5, -0.985, 3.0), (0.9905, -0.985, 3.048), (0.9894, -0.9894, 3.0), (0.9894, -0.9894, 3.0), (0.9894, -0.9894, 3.0), (0.9634, -0.985, 3.088), (0.9228, -0.985, 3.115), (0.875, -0.985, 3.125), (0.8272, -0.985, 3.115), (0.7866, -0.985, 3.088), (0.7595, -0.985, 3.048), (0.75, -0.985, 3.0), (0.75, -0.985, 3.0), (0.985, -0.75, 3.0), (0.985, -0.75, 3.0), (0.985, -0.25, 3.0), (0.985, -0.25, 3.0), (0.985, -0.5, 3.0), (0.985, -0.5, 3.0), (0.985, 0.25, 3.0), (0.985, 0.25, 3.0), (0.985, 0.75, 3.0), (0.985, 0.75, 3.0), (0.985, 0.5, 3.0), (0.985, 0.5, 3.0), (0.5, 0.985, 3.0), (0.5, 0.985, 3.0), (-5.96e-08, 0.985, 3.0), (-5.96e-08, 0.985, 3.0), (-0.25, 0.985, 3.0), (-0.25, 0.985, 3.0), (-0.5, 0.985, 3.0), (-0.5, 0.985, 3.0), (-0.985, -1.49e-08, 3.0), (-0.985, -1.49e-08, 3.0), (-0.985, -0.5, 3.0), (-0.985, -0.5, 3.0), (-0.75, -0.985, 3.0), (-0.75, -0.985, 3.0)], [], [(520, 522, 526, 524), (521, 596, 802, 804, 800, 563, 796, 798, 794, 784, 523), (1, 783, 792, 780, 758, 747, 755, 744, 818, 727, 527), (2, 728, 718, 816, 702, 814, 673, 664, 652, 660, 525), (595, 0, 3, 661, 636, 812, 810, 808, 619, 806, 587), (528, 530, 531, 532, 533, 534, 784, 794, 529), (798, 536, 535, 537, 538, 539, 540, 541, 794), (796, 543, 542, 544, 545, 546, 547, 548, 798), (563, 550, 549, 551, 552, 553, 554, 555, 796), (800, 557, 556, 558, 559, 560, 561, 562, 563), (804, 566, 565, 567, 568, 569, 570, 571, 800), (802, 573, 572, 574, 575, 576, 577, 578, 804), (596, 580, 579, 581, 582, 583, 584, 585, 802), (586, 589, 590, 591, 592, 593, 594, 595, 587), (598, 600, 601, 602, 603, 604, 587, 806, 599), (605, 607, 608, 609, 610, 611, 806, 619, 606), (612, 614, 615, 616, 617, 618, 619, 808, 613), (621, 623, 624, 625, 626, 627, 808, 810, 622), (628, 630, 631, 632, 633, 634, 810, 812, 629), (635, 638, 639, 640, 641, 642, 643, 812, 636), (644, 646, 647, 648, 649, 650, 636, 661, 645), (651, 654, 655, 656, 657, 658, 659, 660, 652), (663, 666, 667, 668, 669, 670, 671, 652, 664), (672, 675, 676, 677, 678, 679, 680, 664, 673), (681, 683, 684, 685, 686, 687, 673, 814, 682), (688, 690, 691, 692, 693, 694, 814, 702, 689), (695, 697, 698, 699, 700, 701, 702, 816, 696), (704, 706, 707, 708, 709, 710, 816, 718, 705), (711, 713, 714, 715, 716, 717, 718, 728, 712), (720, 722, 723, 724, 725, 726, 727, 818, 721), (730, 732, 733, 734, 735, 736, 818, 744, 731), (737, 739, 740, 741, 742, 743, 744, 755, 738), (746, 749, 750, 751, 752, 753, 754, 755, 747), (757, 760, 761, 762, 763, 764, 765, 747, 758), (766, 768, 769, 770, 771, 772, 758, 780, 767), (773, 775, 776, 777, 778, 779, 780, 792, 774), (782, 786, 787, 788, 789, 790, 791, 792, 783), (820, 824, 826, 822), (821, 823, 1084, 1094, 1098, 1096, 863, 1100, 1104, 1102, 896), (261, 827, 1027, 1118, 1044, 1055, 1047, 1058, 1080, 1092, 1083), (262, 825, 960, 952, 964, 973, 1114, 1002, 1116, 1018, 1028), (895, 887, 1106, 919, 1108, 1110, 1112, 936, 961, 263, 260), (828, 829, 1094, 1084, 834, 833, 832, 831, 830), (1098, 1094, 841, 840, 839, 838, 837, 835, 836), (1096, 1098, 848, 847, 846, 845, 844, 842, 843), (863, 1096, 855, 854, 853, 852, 851, 849, 850), (1100, 863, 862, 861, 860, 859, 858, 856, 857), (1104, 1100, 871, 870, 869, 868, 867, 865, 866), (1102, 1104, 878, 877, 876, 875, 874, 872, 873), (896, 1102, 885, 884, 883, 882, 881, 879, 880), (886, 887, 895, 894, 893, 892, 891, 890, 889), (898, 899, 1106, 887, 904, 903, 902, 901, 900), (905, 906, 919, 1106, 911, 910, 909, 908, 907), (912, 913, 1108, 919, 918, 917, 916, 915, 914), (921, 922, 1110, 1108, 927, 926, 925, 924, 923), (928, 929, 1112, 1110, 934, 933, 932, 931, 930), (935, 936, 1112, 943, 942, 941, 940, 939, 938), (944, 945, 961, 936, 950, 949, 948, 947, 946), (951, 952, 960, 959, 958, 957, 956, 955, 954), (963, 964, 952, 971, 970, 969, 968, 967, 966), (972, 973, 964, 980, 979, 978, 977, 976, 975), (981, 982, 1114, 973, 987, 986, 985, 984, 983), (988, 989, 1002, 1114, 994, 993, 992, 991, 990), (995, 996, 1116, 1002, 1001, 1000, 999, 998, 997), (1004, 1005, 1018, 1116, 1010, 1009, 1008, 1007, 1006), (1011, 1012, 1028, 1018, 1017, 1016, 1015, 1014, 1013), (1020, 1021, 1118, 1027, 1026, 1025, 1024, 1023, 1022), (1030, 1031, 1044, 1118, 1036, 1035, 1034, 1033, 1032), (1037, 1038, 1055, 1044, 1043, 1042, 1041, 1040, 1039), (1046, 1047, 1055, 1054, 1053, 1052, 1051, 1050, 1049), (1057, 1058, 1047, 1065, 1064, 1063, 1062, 1061, 1060), (1066, 1067, 1080, 1058, 1072, 1071, 1070, 1069, 1068), (1073, 1074, 1092, 1080, 1079, 1078, 1077, 1076, 1075), (1082, 1083, 1092, 1091, 1090, 1089, 1088, 1087, 1086), (5, 4, 264, 265), (6, 5, 265, 266), (7, 6, 266, 267), (8, 7, 267, 268), (9, 8, 268, 269), (10, 9, 269, 270), (12, 11, 271, 272), (13, 12, 272, 273), (14, 13, 273, 274), (15, 14, 274, 275), (16, 15, 275, 276), (17, 16, 276, 277), (19, 18, 278, 279), (20, 19, 279, 280), (21, 20, 280, 281), (22, 21, 281, 282), (23, 22, 282, 283), (24, 23, 283, 284), (26, 25, 285, 286), (27, 26, 286, 287), (28, 27, 287, 288), (29, 28, 288, 289), (30, 29, 289, 290), (31, 30, 290, 291), (33, 32, 292, 293), (34, 33, 293, 294), (35, 34, 294, 295), (36, 35, 295, 296), (37, 36, 296, 297), (38, 37, 297, 298), (564, 38, 298, 864), (41, 40, 300, 301), (42, 41, 301, 302), (43, 42, 302, 303), (44, 43, 303, 304), (45, 44, 304, 305), (46, 45, 305, 306), (48, 47, 307, 308), (49, 48, 308, 309), (50, 49, 309, 310), (51, 50, 310, 311), (52, 51, 311, 312), (53, 52, 312, 313), (55, 54, 314, 315), (56, 55, 315, 316), (57, 56, 316, 317), (58, 57, 317, 318), (59, 58, 318, 319), (60, 59, 319, 320), (62, 588, 888, 322), (63, 62, 322, 323), (64, 63, 323, 324), (65, 64, 324, 325), (66, 65, 325, 326), (67, 66, 326, 327), (68, 67, 327, 328), (597, 68, 328, 897), (71, 70, 330, 331), (72, 71, 331, 332), (73, 72, 332, 333), (74, 73, 333, 334), (75, 74, 334, 335), (76, 75, 335, 336), (78, 77, 337, 338), (79, 78, 338, 339), (80, 79, 339, 340), (81, 80, 340, 341), (82, 81, 341, 342), (83, 82, 342, 343), (85, 84, 344, 345), (86, 85, 345, 346), (87, 86, 346, 347), (88, 87, 347, 348), (89, 88, 348, 349), (90, 89, 349, 350), (620, 90, 350, 920), (93, 92, 352, 353), (94, 93, 353, 354), (95, 94, 354, 355), (96, 95, 355, 356), (97, 96, 356, 357), (98, 97, 357, 358), (100, 99, 359, 360), (101, 100, 360, 361), (102, 101, 361, 362), (103, 102, 362, 363), (104, 103, 363, 364), (105, 104, 364, 365), (107, 637, 937, 367), (108, 107, 367, 368), (109, 108, 368, 369), (110, 109, 369, 370), (111, 110, 370, 371), (112, 111, 371, 372), (113, 112, 372, 373), (115, 114, 374, 375), (116, 115, 375, 376), (117, 116, 376, 377), (118, 117, 377, 378), (119, 118, 378, 379), (120, 119, 379, 380), (122, 653, 953, 382), (123, 122, 382, 383), (124, 123, 383, 384), (125, 124, 384, 385), (126, 125, 385, 386), (127, 126, 386, 387), (128, 127, 387, 388), (662, 128, 388, 962), (131, 665, 965, 391), (132, 131, 391, 392), (133, 132, 392, 393), (134, 133, 393, 394), (135, 134, 394, 395), (136, 135, 395, 396), (137, 136, 396, 397), (139, 674, 974, 399), (140, 139, 399, 400), (141, 140, 400, 401), (142, 141, 401, 402), (143, 142, 402, 403), (144, 143, 403, 404), (145, 144, 404, 405), (147, 146, 406, 407), (148, 147, 407, 408), (149, 148, 408, 409), (150, 149, 409, 410), (151, 150, 410, 411), (152, 151, 411, 412), (154, 153, 413, 414), (155, 154, 414, 415), (156, 155, 415, 416), (157, 156, 416, 417), (158, 157, 417, 418), (159, 158, 418, 419), (161, 160, 420, 421), (162, 161, 421, 422), (163, 162, 422, 423), (164, 163, 423, 424), (165, 164, 424, 425), (166, 165, 425, 426), (703, 166, 426, 1003), (169, 168, 428, 429), (170, 169, 429, 430), (171, 170, 430, 431), (172, 171, 431, 432), (173, 172, 432, 433), (174, 173, 433, 434), (176, 175, 435, 436), (177, 176, 436, 437), (178, 177, 437, 438), (179, 178, 438, 439), (180, 179, 439, 440), (181, 180, 440, 441), (719, 181, 441, 1019), (184, 183, 443, 444), (185, 184, 444, 445), (186, 185, 445, 446), (187, 186, 446, 447), (188, 187, 447, 448), (189, 188, 448, 449), (729, 189, 449, 1029), (192, 191, 451, 452), (193, 192, 452, 453), (194, 193, 453, 454), (195, 194, 454, 455), (196, 195, 455, 456), (197, 196, 456, 457), (199, 198, 458, 459), (200, 199, 459, 460), (201, 200, 460, 461), (202, 201, 461, 462), (203, 202, 462, 463), (204, 203, 463, 464), (745, 204, 464, 1045), (207, 748, 1048, 467), (208, 207, 467, 468), (209, 208, 468, 469), (210, 209, 469, 470), (211, 210, 470, 471), (212, 211, 471, 472), (213, 212, 472, 473), (756, 213, 473, 1056), (216, 759, 1059, 476), (217, 216, 476, 477), (218, 217, 477, 478), (219, 218, 478, 479), (220, 219, 479, 480), (221, 220, 480, 481), (222, 221, 481, 482), (224, 223, 483, 484), (225, 224, 484, 485), (226, 225, 485, 486), (227, 226, 486, 487), (228, 227, 487, 488), (229, 228, 488, 489), (231, 230, 490, 491), (232, 231, 491, 492), (233, 232, 492, 493), (234, 233, 493, 494), (235, 234, 494, 495), (236, 235, 495, 496), (781, 236, 496, 1081), (239, 785, 1085, 499), (240, 239, 499, 500), (241, 240, 500, 501), (242, 241, 501, 502), (243, 242, 502, 503), (244, 243, 503, 504), (245, 244, 504, 505), (793, 245, 505, 1093), (238, 10, 270, 498), (25, 39, 299, 285), (54, 69, 329, 314), (61, 76, 336, 321), (77, 91, 351, 337), (114, 129, 389, 374), (106, 120, 380, 366), (121, 137, 397, 381), (130, 145, 405, 390), (138, 152, 412, 398), (153, 167, 427, 413), (168, 182, 442, 428), (175, 190, 450, 435), (191, 205, 465, 451), (198, 214, 474, 458), (206, 222, 482, 466), (223, 237, 497, 483), (215, 229, 489, 475), (230, 246, 506, 490), (4, 795, 1095, 264), (18, 797, 1097, 278), (799, 24, 284, 1099), (32, 801, 1101, 292), (47, 803, 1103, 307), (805, 53, 313, 1105), (807, 83, 343, 1107), (84, 809, 1109, 344), (92, 811, 1111, 352), (813, 113, 373, 1113), (815, 159, 419, 1115), (817, 174, 434, 1117), (183, 819, 1119, 443), (11, 251, 511, 271), (252, 17, 277, 512), (250, 31, 291, 510), (40, 248, 508, 300), (249, 46, 306, 509), (247, 60, 320, 507), (70, 253, 513, 330), (254, 98, 358, 514), (99, 256, 516, 359), (255, 105, 365, 515), (146, 259, 519, 406), (160, 258, 518, 420), (257, 197, 457, 517)])
me_cube.polygons.foreach_set('use_smooth', [True] * 330)
_uv = me_cube.uv_layers.new(name='UVMap')
_uv.uv.foreach_set('vector', [0.7536, 3.836e-08, 0.9734, 0.0, 0.9734, 0.1877, 0.7536, 0.1877, 0.7379, 0.0, 0.7536, 0.3196, 0.7222, 0.3196, 0.6908, 0.3196, 0.6594, 0.3196, 0.628, 0.3196, 0.5966, 0.3196, 0.5652, 0.3196, 0.5338, 0.3196, 0.5024, 0.3196, 0.5181, 3.197e-09, 0.2669, 0.3329, 0.2512, 0.01336, 0.2826, 0.01336, 0.314, 0.01336, 0.3454, 0.01336, 0.3768, 0.01336, 0.4082, 0.01336, 0.4396, 0.01336, 0.471, 0.01336, 0.5024, 0.01336, 0.4867, 0.3329, 0.2355, 0.3329, 0.2512, 0.6525, 0.2198, 0.6525, 0.1884, 0.6525, 0.157, 0.6525, 0.1256, 0.6525, 0.0942, 0.6525, 0.0628, 0.6525, 0.0314, 0.6525, 0.0, 0.6525, 0.0157, 0.3329, 0.0, 0.3196, 0.0157, 4.795e-08, 0.2355, 0.0, 0.2512, 0.3196, 0.2198, 0.3196, 0.1884, 0.3196, 0.157, 0.3196, 0.1256, 0.3196, 0.0942, 0.3196, 0.0628, 0.3196, 0.0314, 0.3196, 0.5292, 0.329, 0.5241, 0.3319, 0.5181, 0.3329, 0.5121, 0.3319, 0.507, 0.329, 0.5036, 0.3247, 0.5024, 0.3196, 0.5338, 0.3196, 0.5326, 0.3247, 0.5652, 0.3196, 0.564, 0.3247, 0.5606, 0.329, 0.5555, 0.3319, 0.5495, 0.3329, 0.5435, 0.3319, 0.5384, 0.329, 0.535, 0.3247, 0.5338, 0.3196, 0.5966, 0.3196, 0.5954, 0.3247, 0.592, 0.329, 0.5869, 0.3319, 0.5809, 0.3329, 0.5749, 0.3319, 0.5698, 0.329, 0.5664, 0.3247, 0.5652, 0.3196, 0.628, 0.3196, 0.6268, 0.3247, 0.6234, 0.329, 0.6183, 0.3319, 0.6123, 0.3329, 0.6063, 0.3319, 0.6012, 0.329, 0.5978, 0.3247, 0.5966, 0.3196, 0.6594, 0.3196, 0.6582, 0.3247, 0.6548, 0.329, 0.6497, 0.3319, 0.6437, 0.3329, 0.6377, 0.3319, 0.6326, 0.329, 0.6292, 0.3247, 0.628, 0.3196, 0.6908, 0.3196, 0.6896, 0.3247, 0.6862, 0.329, 0.6811, 0.3319, 0.6751, 0.3329, 0.6691, 0.3319, 0.664, 0.329, 0.6606, 0.3247, 0.6594, 0.3196, 0.7222, 0.3196, 0.721, 0.3247, 0.7176, 0.329, 0.7125, 0.3319, 0.7065, 0.3329, 0.7005, 0.3319, 0.6954, 0.329, 0.692, 0.3247, 0.6908, 0.3196, 0.7536, 0.3196, 0.7524, 0.3247, 0.749, 0.329, 0.7439, 0.3319, 0.7379, 0.3329, 0.7319, 0.3319, 0.7268, 0.329, 0.7234, 0.3247, 0.7222, 0.3196, 0.0302, 0.3247, 0.0268, 0.329, 0.02171, 0.3319, 0.0157, 0.3329, 0.009692, 0.3319, 0.004598, 0.329, 0.001195, 0.3247, 0.0, 0.3196, 0.0314, 0.3196, 0.0582, 0.329, 0.05311, 0.3319, 0.0471, 0.3329, 0.04109, 0.3319, 0.036, 0.329, 0.03259, 0.3247, 0.0314, 0.3196, 0.0628, 0.3196, 0.0616, 0.3247, 0.0896, 0.329, 0.08451, 0.3319, 0.0785, 0.3329, 0.07249, 0.3319, 0.0674, 0.329, 0.06399, 0.3247, 0.0628, 0.3196, 0.0942, 0.3196, 0.093, 0.3247, 0.121, 0.329, 0.1159, 0.3319, 0.1099, 0.3329, 0.1039, 0.3319, 0.0988, 0.329, 0.09539, 0.3247, 0.0942, 0.3196, 0.1256, 0.3196, 0.1244, 0.3247, 0.1524, 0.329, 0.1473, 0.3319, 0.1413, 0.3329, 0.1353, 0.3319, 0.1302, 0.329, 0.1268, 0.3247, 0.1256, 0.3196, 0.157, 0.3196, 0.1558, 0.3247, 0.1838, 0.329, 0.1787, 0.3319, 0.1727, 0.3329, 0.1667, 0.3319, 0.1616, 0.329, 0.1582, 0.3247, 0.157, 0.3196, 0.1884, 0.3196, 0.1872, 0.3247, 0.2186, 0.3247, 0.2152, 0.329, 0.2101, 0.3319, 0.2041, 0.3329, 0.1981, 0.3319, 0.193, 0.329, 0.1896, 0.3247, 0.1884, 0.3196, 0.2198, 0.3196, 0.2466, 0.329, 0.2415, 0.3319, 0.2355, 0.3329, 0.2295, 0.3319, 0.2244, 0.329, 0.221, 0.3247, 0.2198, 0.3196, 0.2512, 0.3196, 0.25, 0.3247, 0.0302, 0.6576, 0.0268, 0.6619, 0.02171, 0.6648, 0.0157, 0.6658, 0.009692, 0.6648, 0.004598, 0.6619, 0.001195, 0.6576, 0.0, 0.6525, 0.0314, 0.6525, 0.0616, 0.6576, 0.0582, 0.6619, 0.05311, 0.6648, 0.0471, 0.6658, 0.04109, 0.6648, 0.036, 0.6619, 0.03259, 0.6576, 0.0314, 0.6525, 0.0628, 0.6525, 0.093, 0.6576, 0.0896, 0.6619, 0.08451, 0.6648, 0.0785, 0.6658, 0.07249, 0.6648, 0.0674, 0.6619, 0.06399, 0.6576, 0.0628, 0.6525, 0.0942, 0.6525, 0.121, 0.6619, 0.1159, 0.6648, 0.1099, 0.6658, 0.1039, 0.6648, 0.0988, 0.6619, 0.09539, 0.6576, 0.0942, 0.6525, 0.1256, 0.6525, 0.1244, 0.6576, 0.1524, 0.6619, 0.1473, 0.6648, 0.1413, 0.6658, 0.1353, 0.6648, 0.1302, 0.6619, 0.1268, 0.6576, 0.1256, 0.6525, 0.157, 0.6525, 0.1558, 0.6576, 0.1838, 0.6619, 0.1787, 0.6648, 0.1727, 0.6658, 0.1667, 0.6648, 0.1616, 0.6619, 0.1582, 0.6576, 0.157, 0.6525, 0.1884, 0.6525, 0.1872, 0.6576, 0.2152, 0.6619, 0.2101, 0.6648, 0.2041, 0.6658, 0.1981, 0.6648, 0.193, 0.6619, 0.1896, 0.6576, 0.1884, 0.6525, 0.2198, 0.6525, 0.2186, 0.6576, 0.2466, 0.6619, 0.2415, 0.6648, 0.2355, 0.6658, 0.2295, 0.6648, 0.2244, 0.6619, 0.221, 0.6576, 0.2198, 0.6525, 0.2512, 0.6525, 0.25, 0.6576, 0.4756, 0.003914, 0.4807, 0.001017, 0.4867, 2.558e-08, 0.4927, 0.001017, 0.4978, 0.003914, 0.5012, 0.008249, 0.5024, 0.01336, 0.471, 0.01336, 0.4722, 0.008249, 0.4442, 0.003914, 0.4493, 0.001017, 0.4553, 2.558e-08, 0.4613, 0.001017, 0.4664, 0.003914, 0.4698, 0.008249, 0.471, 0.01336, 0.4396, 0.01336, 0.4408, 0.008249, 0.4128, 0.003914, 0.4179, 0.001017, 0.4239, 2.558e-08, 0.4299, 0.001017, 0.435, 0.003914, 0.4384, 0.008249, 0.4396, 0.01336, 0.4082, 0.01336, 0.4094, 0.008249, 0.378, 0.008249, 0.3814, 0.003914, 0.3865, 0.001017, 0.3925, 2.558e-08, 0.3985, 0.001017, 0.4036, 0.003914, 0.407, 0.008249, 0.4082, 0.01336, 0.3768, 0.01336, 0.3466, 0.008249, 0.35, 0.003914, 0.3551, 0.001017, 0.3611, 2.558e-08, 0.3671, 0.001017, 0.3722, 0.003914, 0.3756, 0.008249, 0.3768, 0.01336, 0.3454, 0.01336, 0.3186, 0.003914, 0.3237, 0.001017, 0.3297, 2.558e-08, 0.3357, 0.001017, 0.3408, 0.003914, 0.3442, 0.008249, 0.3454, 0.01336, 0.314, 0.01336, 0.3152, 0.008249, 0.2872, 0.003914, 0.2923, 0.001017, 0.2983, 2.558e-08, 0.3043, 0.001017, 0.3094, 0.003914, 0.3128, 0.008249, 0.314, 0.01336, 0.2826, 0.01336, 0.2838, 0.008249, 0.2524, 0.008249, 0.2558, 0.003914, 0.2609, 0.001017, 0.2669, 0.0, 0.2729, 0.001017, 0.278, 0.003914, 0.2814, 0.008249, 0.2826, 0.01336, 0.2512, 0.01336, 0.2512, 0.853, 0.2512, 0.6671, 0.4689, 0.6671, 0.4689, 0.853, 0.01557, 0.6658, 0.2332, 0.6658, 0.2487, 0.9867, 0.2186, 0.9867, 0.1872, 0.9867, 0.1558, 0.9867, 0.1244, 0.9867, 0.093, 0.9867, 0.0616, 0.9867, 0.0302, 0.9867, 0.0001364, 0.9867, 0.7356, 0.6671, 0.518, 0.6671, 0.5025, 0.3462, 0.5326, 0.3463, 0.564, 0.3463, 0.5954, 0.3463, 0.6268, 0.3463, 0.6582, 0.3463, 0.6896, 0.3463, 0.721, 0.3463, 0.7511, 0.3462, 0.9844, 0.6671, 0.7668, 0.6671, 0.7513, 0.3462, 0.7814, 0.3463, 0.8128, 0.3463, 0.8442, 0.3463, 0.8756, 0.3463, 0.907, 0.3463, 0.9384, 0.3463, 0.9698, 0.3463, 0.9999, 0.3462, 0.2513, 0.3462, 0.2814, 0.3463, 0.3128, 0.3463, 0.3442, 0.3463, 0.3756, 0.3463, 0.407, 0.3463, 0.4384, 0.3463, 0.4698, 0.3463, 0.4999, 0.3462, 0.4844, 0.6671, 0.2668, 0.6671, 0.2232, 0.9961, 0.2198, 0.9918, 0.2186, 0.9867, 0.2487, 0.9867, 0.2488, 0.9918, 0.2454, 0.9961, 0.2403, 0.999, 0.2343, 1.0, 0.2283, 0.999, 0.1872, 0.9867, 0.2186, 0.9867, 0.2174, 0.9918, 0.214, 0.9961, 0.2089, 0.999, 0.2029, 1.0, 0.1969, 0.999, 0.1918, 0.9961, 0.1884, 0.9918, 0.1558, 0.9867, 0.1872, 0.9867, 0.186, 0.9918, 0.1826, 0.9961, 0.1775, 0.999, 0.1715, 1.0, 0.1655, 0.999, 0.1604, 0.9961, 0.157, 0.9918, 0.1244, 0.9867, 0.1558, 0.9867, 0.1546, 0.9918, 0.1512, 0.9961, 0.1461, 0.999, 0.1401, 1.0, 0.1341, 0.999, 0.129, 0.9961, 0.1256, 0.9918, 0.093, 0.9867, 0.1244, 0.9867, 0.1232, 0.9918, 0.1198, 0.9961, 0.1147, 0.999, 0.1087, 1.0, 0.1027, 0.999, 0.0976, 0.9961, 0.0942, 0.9918, 0.0616, 0.9867, 0.093, 0.9867, 0.09181, 0.9918, 0.0884, 0.9961, 0.08331, 0.999, 0.0773, 1.0, 0.0713, 0.999, 0.0662, 0.9961, 0.0628, 0.9918, 0.0302, 0.9867, 0.0616, 0.9867, 0.06041, 0.9918, 0.05701, 0.9961, 0.05191, 0.999, 0.0459, 1.0, 0.0399, 0.999, 0.0348, 0.9961, 0.0314, 0.9918, 0.0001364, 0.9867, 0.0302, 0.9867, 0.02901, 0.9918, 0.02561, 0.9961, 0.02051, 0.999, 0.0145, 1.0, 0.008497, 0.999, 0.003403, 0.9961, 0.0, 0.9918, 0.2802, 0.3412, 0.2814, 0.3463, 0.2513, 0.3462, 0.2512, 0.3412, 0.2546, 0.3368, 0.2597, 0.3339, 0.2657, 0.3329, 0.2717, 0.3339, 0.2768, 0.3368, 0.3082, 0.3368, 0.3116, 0.3412, 0.3128, 0.3463, 0.2814, 0.3463, 0.2826, 0.3412, 0.286, 0.3368, 0.2911, 0.3339, 0.2971, 0.3329, 0.3031, 0.3339, 0.3396, 0.3368, 0.343, 0.3412, 0.3442, 0.3463, 0.3128, 0.3463, 0.314, 0.3412, 0.3174, 0.3368, 0.3225, 0.3339, 0.3285, 0.3329, 0.3345, 0.3339, 0.371, 0.3368, 0.3744, 0.3412, 0.3756, 0.3463, 0.3442, 0.3463, 0.3454, 0.3412, 0.3488, 0.3368, 0.3539, 0.3339, 0.3599, 0.3329, 0.3659, 0.3339, 0.4024, 0.3368, 0.4058, 0.3412, 0.407, 0.3463, 0.3756, 0.3463, 0.3768, 0.3412, 0.3802, 0.3368, 0.3853, 0.3339, 0.3913, 0.3329, 0.3973, 0.3339, 0.4338, 0.3368, 0.4372, 0.3412, 0.4384, 0.3463, 0.407, 0.3463, 0.4082, 0.3412, 0.4116, 0.3368, 0.4167, 0.3339, 0.4227, 0.3329, 0.4287, 0.3339, 0.4686, 0.3412, 0.4698, 0.3463, 0.4384, 0.3463, 0.4396, 0.3412, 0.443, 0.3368, 0.4481, 0.3339, 0.4541, 0.3329, 0.4601, 0.3339, 0.4652, 0.3368, 0.4966, 0.3368, 0.5, 0.3412, 0.4999, 0.3462, 0.4698, 0.3463, 0.471, 0.3412, 0.4744, 0.3368, 0.4795, 0.3339, 0.4855, 0.3329, 0.4915, 0.3339, 0.7802, 0.3412, 0.7814, 0.3463, 0.7513, 0.3462, 0.7512, 0.3412, 0.7546, 0.3368, 0.7597, 0.3339, 0.7657, 0.3329, 0.7717, 0.3339, 0.7768, 0.3368, 0.8116, 0.3412, 0.8128, 0.3463, 0.7814, 0.3463, 0.7826, 0.3412, 0.786, 0.3368, 0.7911, 0.3339, 0.7971, 0.3329, 0.8031, 0.3339, 0.8082, 0.3368, 0.843, 0.3412, 0.8442, 0.3463, 0.8128, 0.3463, 0.814, 0.3412, 0.8174, 0.3368, 0.8225, 0.3339, 0.8285, 0.3329, 0.8345, 0.3339, 0.8396, 0.3368, 0.871, 0.3368, 0.8744, 0.3412, 0.8756, 0.3463, 0.8442, 0.3463, 0.8454, 0.3412, 0.8488, 0.3368, 0.8539, 0.3339, 0.8599, 0.3329, 0.8659, 0.3339, 0.9024, 0.3368, 0.9058, 0.3412, 0.907, 0.3463, 0.8756, 0.3463, 0.8768, 0.3412, 0.8802, 0.3368, 0.8853, 0.3339, 0.8913, 0.3329, 0.8973, 0.3339, 0.9338, 0.3368, 0.9372, 0.3412, 0.9384, 0.3463, 0.907, 0.3463, 0.9082, 0.3412, 0.9116, 0.3368, 0.9167, 0.3339, 0.9227, 0.3329, 0.9287, 0.3339, 0.9652, 0.3368, 0.9686, 0.3412, 0.9698, 0.3463, 0.9384, 0.3463, 0.9396, 0.3412, 0.943, 0.3368, 0.9481, 0.3339, 0.9541, 0.3329, 0.9601, 0.3339, 0.9966, 0.3368, 1.0, 0.3412, 0.9999, 0.3462, 0.9698, 0.3463, 0.971, 0.3412, 0.9744, 0.3368, 0.9795, 0.3339, 0.9855, 0.3329, 0.9915, 0.3339, 0.528, 0.3368, 0.5314, 0.3412, 0.5326, 0.3463, 0.5025, 0.3462, 0.5024, 0.3412, 0.5058, 0.3368, 0.5109, 0.3339, 0.5169, 0.3329, 0.5229, 0.3339, 0.5594, 0.3368, 0.5628, 0.3412, 0.564, 0.3463, 0.5326, 0.3463, 0.5338, 0.3412, 0.5372, 0.3368, 0.5423, 0.3339, 0.5483, 0.3329, 0.5543, 0.3339, 0.5908, 0.3368, 0.5942, 0.3412, 0.5954, 0.3463, 0.564, 0.3463, 0.5652, 0.3412, 0.5686, 0.3368, 0.5737, 0.3339, 0.5797, 0.3329, 0.5857, 0.3339, 0.6256, 0.3412, 0.6268, 0.3463, 0.5954, 0.3463, 0.5966, 0.3412, 0.6, 0.3368, 0.6051, 0.3339, 0.6111, 0.3329, 0.6171, 0.3339, 0.6222, 0.3368, 0.657, 0.3412, 0.6582, 0.3463, 0.6268, 0.3463, 0.628, 0.3412, 0.6314, 0.3368, 0.6365, 0.3339, 0.6425, 0.3329, 0.6485, 0.3339, 0.6536, 0.3368, 0.685, 0.3368, 0.6884, 0.3412, 0.6896, 0.3463, 0.6582, 0.3463, 0.6594, 0.3412, 0.6628, 0.3368, 0.6679, 0.3339, 0.6739, 0.3329, 0.6799, 0.3339, 0.7164, 0.3368, 0.7198, 0.3412, 0.721, 0.3463, 0.6896, 0.3463, 0.6908, 0.3412, 0.6942, 0.3368, 0.6993, 0.3339, 0.7053, 0.3329, 0.7113, 0.3339, 0.7512, 0.3412, 0.7511, 0.3462, 0.721, 0.3463, 0.7222, 0.3412, 0.7256, 0.3368, 0.7307, 0.3339, 0.7367, 0.3329, 0.7427, 0.3339, 0.7478, 0.3368, 0.7592, 0.2354, 0.7592, 0.2309, 0.7611, 0.2309, 0.7611, 0.2354, 0.7555, 0.2679, 0.7555, 0.2636, 0.7574, 0.2636, 0.7574, 0.2679, 0.7555, 0.2731, 0.7555, 0.2679, 0.7574, 0.2679, 0.7574, 0.2731, 0.7555, 0.2782, 0.7555, 0.2731, 0.7574, 0.2731, 0.7574, 0.2782, 0.7555, 0.2825, 0.7555, 0.2782, 0.7574, 0.2782, 0.7574, 0.2825, 0.7592, 0.2504, 0.7592, 0.255, 0.7574, 0.255, 0.7574, 0.2504, 0.5019, 0.6363, 0.5019, 0.6409, 0.5, 0.6409, 0.5, 0.6363, 0.7536, 0.2679, 0.7536, 0.2636, 0.7555, 0.2636, 0.7555, 0.2679, 0.7536, 0.2731, 0.7536, 0.2679, 0.7555, 0.2679, 0.7555, 0.2731, 0.7536, 0.2782, 0.7536, 0.2731, 0.7555, 0.2731, 0.7555, 0.2782, 0.7536, 0.2825, 0.7536, 0.2782, 0.7555, 0.2782, 0.7555, 0.2825, 0.7611, 0.1929, 0.7611, 0.1975, 0.7592, 0.1975, 0.7592, 0.1929, 0.7592, 0.255, 0.7592, 0.2504, 0.7611, 0.2504, 0.7611, 0.255, 0.5, 0.5838, 0.5, 0.5794, 0.5019, 0.5794, 0.5019, 0.5838, 0.5, 0.5889, 0.5, 0.5838, 0.5019, 0.5838, 0.5019, 0.5889, 0.5, 0.5941, 0.5, 0.5889, 0.5019, 0.5889, 0.5019, 0.5941, 0.5, 0.5984, 0.5, 0.5941, 0.5019, 0.5941, 0.5019, 0.5984, 0.7592, 0.3091, 0.7592, 0.3136, 0.7574, 0.3136, 0.7574, 0.3091, 0.763, 0.2452, 0.763, 0.2498, 0.7611, 0.2498, 0.7611, 0.2452, 0.7536, 0.2869, 0.7536, 0.2825, 0.7555, 0.2825, 0.7555, 0.2869, 0.7536, 0.292, 0.7536, 0.2869, 0.7555, 0.2869, 0.7555, 0.292, 0.7536, 0.2972, 0.7536, 0.292, 0.7555, 0.292, 0.7555, 0.2972, 0.7536, 0.3015, 0.7536, 0.2972, 0.7555, 0.2972, 0.7555, 0.3015, 0.7592, 0.2993, 0.7592, 0.3039, 0.7574, 0.3039, 0.7574, 0.2993, 0.7592, 0.2745, 0.7592, 0.27, 0.7611, 0.27, 0.7611, 0.2745, 0.7536, 0.211, 0.7536, 0.2067, 0.7555, 0.2067, 0.7555, 0.211, 0.7536, 0.2162, 0.7536, 0.211, 0.7555, 0.211, 0.7555, 0.2162, 0.7536, 0.2213, 0.7536, 0.2162, 0.7555, 0.2162, 0.7555, 0.2213, 0.7536, 0.2257, 0.7536, 0.2213, 0.7555, 0.2213, 0.7555, 0.2257, 0.7611, 0.2797, 0.7611, 0.2843, 0.7592, 0.2843, 0.7592, 0.2797, 0.7611, 0.2745, 0.7611, 0.2797, 0.7592, 0.2797, 0.7592, 0.2746, 0.7611, 0.2745, 0.7611, 0.27, 0.763, 0.27, 0.763, 0.2745, 0.7536, 0.23, 0.7536, 0.2257, 0.7555, 0.2257, 0.7555, 0.23, 0.7536, 0.2351, 0.7536, 0.23, 0.7555, 0.23, 0.7555, 0.2351, 0.7536, 0.2403, 0.7536, 0.2351, 0.7555, 0.2351, 0.7555, 0.2403, 0.7536, 0.2446, 0.7536, 0.2403, 0.7555, 0.2403, 0.7555, 0.2446, 0.7611, 0.3257, 0.7611, 0.3302, 0.7592, 0.3302, 0.7592, 0.3257, 0.7611, 0.2171, 0.7611, 0.2125, 0.763, 0.2125, 0.763, 0.2171, 0.5, 0.5269, 0.5, 0.5226, 0.5019, 0.5226, 0.5019, 0.5269, 0.5, 0.532, 0.5, 0.5269, 0.5019, 0.5269, 0.5019, 0.532, 0.5, 0.5372, 0.5, 0.532, 0.5019, 0.532, 0.5019, 0.5372, 0.5, 0.5415, 0.5, 0.5372, 0.5019, 0.5372, 0.5019, 0.5415, 0.7649, 0.1929, 0.7649, 0.1975, 0.763, 0.1975, 0.763, 0.1929, 0.7611, 0.1975, 0.7611, 0.1929, 0.763, 0.1929, 0.763, 0.1975, 0.5, 0.5648, 0.5, 0.5605, 0.5019, 0.5605, 0.5019, 0.5648, 0.5, 0.57, 0.5, 0.5648, 0.5019, 0.5648, 0.5019, 0.57, 0.5, 0.5751, 0.5, 0.57, 0.5019, 0.57, 0.5019, 0.5751, 0.5, 0.5794, 0.5, 0.5751, 0.5019, 0.5751, 0.5019, 0.5794, 0.763, 0.2309, 0.763, 0.2354, 0.7611, 0.2354, 0.7611, 0.2309, 0.7611, 0.2895, 0.7611, 0.2843, 0.763, 0.2844, 0.763, 0.2895, 0.7611, 0.2941, 0.7611, 0.2895, 0.763, 0.2895, 0.763, 0.2941, 0.7574, 0.2213, 0.7574, 0.2257, 0.7555, 0.2257, 0.7555, 0.2213, 0.7574, 0.2162, 0.7574, 0.2213, 0.7555, 0.2213, 0.7555, 0.2162, 0.7574, 0.211, 0.7574, 0.2162, 0.7555, 0.2162, 0.7555, 0.211, 0.7574, 0.2067, 0.7574, 0.211, 0.7555, 0.211, 0.7555, 0.2067, 0.763, 0.2993, 0.763, 0.3039, 0.7611, 0.3039, 0.7611, 0.2993, 0.763, 0.2941, 0.763, 0.2993, 0.7611, 0.2993, 0.7617, 0.2942, 0.763, 0.3205, 0.763, 0.3159, 0.7649, 0.3159, 0.7649, 0.3205, 0.7574, 0.2972, 0.7574, 0.3015, 0.7555, 0.3015, 0.7555, 0.2972, 0.7574, 0.292, 0.7574, 0.2972, 0.7555, 0.2972, 0.7555, 0.292, 0.7574, 0.2869, 0.7574, 0.292, 0.7555, 0.292, 0.7555, 0.2869, 0.7574, 0.2825, 0.7574, 0.2869, 0.7555, 0.2869, 0.7555, 0.2825, 0.7611, 0.2125, 0.7611, 0.2171, 0.7592, 0.2171, 0.7592, 0.2125, 0.7592, 0.2941, 0.7592, 0.2895, 0.7611, 0.2895, 0.7611, 0.2941, 0.5019, 0.4044, 0.5019, 0.4088, 0.5, 0.4088, 0.5, 0.4044, 0.5019, 0.3993, 0.5019, 0.4044, 0.5, 0.4044, 0.5, 0.3993, 0.5019, 0.3942, 0.5019, 0.3993, 0.5, 0.3993, 0.5, 0.3942, 0.5019, 0.3898, 0.5019, 0.3942, 0.5, 0.3942, 0.5, 0.3898, 0.7592, 0.2602, 0.7592, 0.2648, 0.7574, 0.2648, 0.7574, 0.2602, 0.7649, 0.2843, 0.7649, 0.2797, 0.7668, 0.2797, 0.7668, 0.2843, 0.7555, 0.3059, 0.7555, 0.3015, 0.7574, 0.3015, 0.7574, 0.3059, 0.7555, 0.311, 0.7555, 0.3059, 0.7574, 0.3059, 0.7574, 0.311, 0.7555, 0.3161, 0.7555, 0.311, 0.7574, 0.311, 0.7574, 0.3161, 0.7555, 0.3205, 0.7555, 0.3161, 0.7574, 0.3161, 0.7574, 0.3205, 0.7592, 0.2895, 0.7592, 0.2941, 0.7574, 0.2941, 0.7574, 0.2895, 0.7592, 0.2843, 0.7592, 0.2895, 0.7574, 0.2895, 0.7574, 0.2844, 0.7649, 0.3039, 0.7649, 0.2993, 0.7668, 0.2993, 0.7668, 0.3039, 0.7574, 0.1921, 0.7574, 0.1877, 0.7592, 0.1877, 0.7592, 0.1921, 0.7574, 0.1972, 0.7574, 0.1921, 0.7592, 0.1921, 0.7592, 0.1972, 0.7574, 0.2023, 0.7574, 0.1972, 0.7592, 0.1972, 0.7592, 0.2023, 0.7574, 0.2067, 0.7574, 0.2023, 0.7592, 0.2023, 0.7592, 0.2067, 0.7592, 0.2406, 0.7592, 0.2452, 0.7574, 0.2452, 0.7574, 0.2406, 0.7649, 0.2452, 0.7649, 0.2406, 0.7668, 0.2406, 0.7668, 0.2452, 0.7555, 0.2023, 0.7555, 0.2067, 0.7536, 0.2067, 0.7536, 0.2023, 0.7555, 0.1972, 0.7555, 0.2023, 0.7536, 0.2023, 0.7536, 0.1972, 0.7555, 0.1921, 0.7555, 0.1972, 0.7536, 0.1972, 0.7536, 0.1921, 0.7555, 0.1877, 0.7555, 0.1921, 0.7536, 0.1921, 0.7536, 0.1877, 0.7611, 0.2993, 0.7611, 0.3039, 0.7592, 0.3039, 0.7592, 0.2993, 0.7649, 0.2895, 0.7649, 0.2843, 0.7668, 0.2844, 0.7668, 0.2895, 0.7649, 0.2941, 0.7649, 0.2895, 0.7668, 0.2895, 0.7668, 0.2941, 0.7555, 0.1921, 0.7555, 0.1877, 0.7574, 0.1877, 0.7574, 0.1921, 0.7555, 0.1972, 0.7555, 0.1921, 0.7574, 0.1921, 0.7574, 0.1972, 0.7555, 0.2023, 0.7555, 0.1972, 0.7574, 0.1972, 0.7574, 0.2023, 0.7555, 0.2067, 0.7555, 0.2023, 0.7574, 0.2023, 0.7574, 0.2067, 0.7592, 0.2797, 0.7592, 0.2843, 0.7574, 0.2843, 0.7574, 0.2797, 0.7649, 0.3205, 0.7649, 0.3159, 0.7668, 0.3159, 0.7668, 0.3205, 0.5019, 0.4613, 0.5019, 0.4657, 0.5, 0.4657, 0.5, 0.4613, 0.5019, 0.4562, 0.5019, 0.4613, 0.5, 0.4613, 0.5, 0.4562, 0.5019, 0.4511, 0.5019, 0.4562, 0.5, 0.4562, 0.5, 0.4511, 0.5019, 0.4467, 0.5019, 0.4511, 0.5, 0.4511, 0.5, 0.4467, 0.763, 0.3257, 0.763, 0.3302, 0.7611, 0.3302, 0.7611, 0.3257, 0.7592, 0.2027, 0.7592, 0.1975, 0.7611, 0.1975, 0.7611, 0.2027, 0.7592, 0.2073, 0.7592, 0.2027, 0.7611, 0.2027, 0.7611, 0.2073, 0.5019, 0.5182, 0.5019, 0.5226, 0.5, 0.5226, 0.5, 0.5182, 0.5019, 0.5131, 0.5019, 0.5182, 0.5, 0.5182, 0.5, 0.5131, 0.5019, 0.5079, 0.5019, 0.5131, 0.5, 0.5131, 0.5, 0.5079, 0.5019, 0.5036, 0.5019, 0.5079, 0.5, 0.5079, 0.5, 0.5036, 0.7611, 0.2602, 0.7611, 0.2648, 0.7592, 0.2648, 0.7592, 0.2602, 0.7611, 0.255, 0.7611, 0.2602, 0.7592, 0.2602, 0.7598, 0.2551, 0.7574, 0.325, 0.7574, 0.3302, 0.7555, 0.3302, 0.7555, 0.325, 0.7574, 0.3205, 0.7574, 0.325, 0.7555, 0.325, 0.7555, 0.3205, 0.5019, 0.4992, 0.5019, 0.5036, 0.5, 0.5036, 0.5, 0.4992, 0.5019, 0.4941, 0.5019, 0.4992, 0.5, 0.4992, 0.5, 0.4941, 0.5019, 0.489, 0.5019, 0.4941, 0.5, 0.4941, 0.5, 0.489, 0.5019, 0.4846, 0.5019, 0.489, 0.5, 0.489, 0.5, 0.4846, 0.7592, 0.2309, 0.7592, 0.2354, 0.7574, 0.2354, 0.7574, 0.2309, 0.7611, 0.24, 0.7611, 0.2452, 0.7592, 0.2452, 0.7592, 0.24, 0.7611, 0.2354, 0.7611, 0.24, 0.7592, 0.24, 0.7592, 0.2354, 0.5019, 0.5561, 0.5019, 0.5605, 0.5, 0.5605, 0.5, 0.5561, 0.5019, 0.551, 0.5019, 0.5561, 0.5, 0.5561, 0.5, 0.551, 0.5019, 0.5459, 0.5019, 0.551, 0.5, 0.551, 0.5, 0.5459, 0.5019, 0.5415, 0.5019, 0.5459, 0.5, 0.5459, 0.5, 0.5415, 0.7649, 0.2309, 0.7649, 0.2354, 0.763, 0.2354, 0.763, 0.2309, 0.7555, 0.3205, 0.7555, 0.325, 0.7536, 0.325, 0.7536, 0.3205, 0.5, 0.6028, 0.5, 0.5984, 0.5019, 0.5984, 0.5019, 0.6028, 0.5, 0.6079, 0.5, 0.6028, 0.5019, 0.6028, 0.5019, 0.6079, 0.5, 0.613, 0.5, 0.6079, 0.5019, 0.6079, 0.5019, 0.613, 0.5, 0.6174, 0.5, 0.613, 0.5019, 0.613, 0.5019, 0.6174, 0.7649, 0.2021, 0.7649, 0.1975, 0.7668, 0.1975, 0.7668, 0.2021, 0.763, 0.1975, 0.763, 0.2021, 0.7611, 0.2021, 0.7611, 0.1975, 0.7592, 0.2213, 0.7592, 0.2257, 0.7574, 0.2257, 0.7574, 0.2213, 0.7592, 0.2162, 0.7592, 0.2213, 0.7574, 0.2213, 0.7574, 0.2162, 0.7592, 0.211, 0.7592, 0.2162, 0.7574, 0.2162, 0.7574, 0.211, 0.7592, 0.2067, 0.7592, 0.211, 0.7574, 0.211, 0.7574, 0.2067, 0.763, 0.2797, 0.763, 0.2843, 0.7611, 0.2843, 0.7611, 0.2797, 0.7574, 0.2745, 0.7574, 0.27, 0.7592, 0.27, 0.7592, 0.2745, 0.7555, 0.2592, 0.7555, 0.2636, 0.7536, 0.2636, 0.7536, 0.2592, 0.7555, 0.2541, 0.7555, 0.2592, 0.7536, 0.2592, 0.7536, 0.2541, 0.7555, 0.249, 0.7555, 0.2541, 0.7536, 0.2541, 0.7536, 0.249, 0.7555, 0.2446, 0.7555, 0.249, 0.7536, 0.249, 0.7536, 0.2446, 0.7649, 0.2993, 0.7649, 0.3039, 0.763, 0.3039, 0.763, 0.2993, 0.7649, 0.2941, 0.7649, 0.2993, 0.763, 0.2993, 0.763, 0.2941, 0.7649, 0.255, 0.7649, 0.2596, 0.763, 0.2596, 0.763, 0.255, 0.5, 0.3562, 0.5, 0.3519, 0.5019, 0.3519, 0.5019, 0.3562, 0.5, 0.3614, 0.5, 0.3562, 0.5019, 0.3562, 0.5019, 0.3614, 0.5, 0.3665, 0.5, 0.3614, 0.5019, 0.3614, 0.5019, 0.3665, 0.5, 0.3709, 0.5, 0.3665, 0.5019, 0.3665, 0.5019, 0.3709, 0.7649, 0.2504, 0.7649, 0.255, 0.763, 0.255, 0.763, 0.2504, 0.7611, 0.2452, 0.7611, 0.2406, 0.763, 0.2406, 0.763, 0.2452, 0.7574, 0.2592, 0.7574, 0.2636, 0.7555, 0.2636, 0.7555, 0.2592, 0.7574, 0.2541, 0.7574, 0.2592, 0.7555, 0.2592, 0.7555, 0.2541, 0.7574, 0.249, 0.7574, 0.2541, 0.7555, 0.2541, 0.7555, 0.249, 0.7574, 0.2446, 0.7574, 0.249, 0.7555, 0.249, 0.7555, 0.2446, 0.7592, 0.3257, 0.7592, 0.3302, 0.7574, 0.3302, 0.7574, 0.3257, 0.7592, 0.3205, 0.7592, 0.3257, 0.7574, 0.3257, 0.7574, 0.3205, 0.7649, 0.3205, 0.7649, 0.325, 0.763, 0.325, 0.763, 0.3205, 0.5, 0.4321, 0.5, 0.4277, 0.5019, 0.4277, 0.5019, 0.4321, 0.5, 0.4372, 0.5, 0.4321, 0.5019, 0.4321, 0.5019, 0.4372, 0.5, 0.4424, 0.5, 0.4372, 0.5019, 0.4372, 0.5019, 0.4424, 0.5, 0.4467, 0.5, 0.4424, 0.5019, 0.4424, 0.5019, 0.4467, 0.7649, 0.27, 0.7649, 0.2745, 0.763, 0.2745, 0.763, 0.27, 0.7649, 0.2648, 0.7649, 0.27, 0.763, 0.27, 0.7636, 0.2649, 0.7649, 0.2354, 0.7649, 0.24, 0.763, 0.24, 0.763, 0.2354, 0.5, 0.4131, 0.5, 0.4088, 0.5019, 0.4088, 0.5019, 0.4131, 0.5, 0.4183, 0.5, 0.4131, 0.5019, 0.4131, 0.5019, 0.4183, 0.5, 0.4234, 0.5, 0.4183, 0.5019, 0.4183, 0.5019, 0.4234, 0.5, 0.4277, 0.5, 0.4234, 0.5019, 0.4234, 0.5019, 0.4277, 0.7649, 0.2797, 0.7649, 0.2843, 0.763, 0.2843, 0.763, 0.2797, 0.7649, 0.2745, 0.7649, 0.27, 0.7668, 0.27, 0.7668, 0.2745, 0.5, 0.3752, 0.5, 0.3709, 0.5019, 0.3709, 0.5019, 0.3752, 0.5, 0.3803, 0.5, 0.3752, 0.5019, 0.3752, 0.5019, 0.3803, 0.5, 0.3855, 0.5, 0.3803, 0.5019, 0.3803, 0.5019, 0.3855, 0.5, 0.3898, 0.5, 0.3855, 0.5019, 0.3855, 0.5019, 0.3898, 0.7649, 0.2125, 0.7649, 0.2171, 0.763, 0.2171, 0.763, 0.2125, 0.7649, 0.2073, 0.7649, 0.2125, 0.763, 0.2125, 0.763, 0.2073, 0.7649, 0.2021, 0.7649, 0.2073, 0.763, 0.2072, 0.763, 0.2021, 0.7649, 0.1975, 0.7649, 0.2021, 0.763, 0.2021, 0.763, 0.1975, 0.5019, 0.4803, 0.5019, 0.4846, 0.5, 0.4846, 0.5, 0.4803, 0.5019, 0.4751, 0.5019, 0.4803, 0.5, 0.4803, 0.5, 0.4751, 0.5019, 0.47, 0.5019, 0.4751, 0.5, 0.4751, 0.5, 0.47, 0.5019, 0.4657, 0.5019, 0.47, 0.5, 0.47, 0.5, 0.4657, 0.763, 0.3159, 0.763, 0.3205, 0.7611, 0.3205, 0.7611, 0.3159, 0.763, 0.3107, 0.763, 0.3159, 0.7611, 0.3159, 0.7611, 0.3107, 0.7668, 0.2302, 0.7668, 0.2354, 0.7649, 0.2354, 0.7649, 0.2302, 0.7668, 0.2257, 0.7668, 0.2302, 0.7649, 0.2302, 0.7649, 0.2257, 0.7555, 0.3161, 0.7555, 0.3205, 0.7536, 0.3205, 0.7536, 0.3161, 0.7555, 0.311, 0.7555, 0.3161, 0.7536, 0.3161, 0.7536, 0.311, 0.7555, 0.3059, 0.7555, 0.311, 0.7536, 0.311, 0.7536, 0.3059, 0.7555, 0.3015, 0.7555, 0.3059, 0.7536, 0.3059, 0.7536, 0.3015, 0.7668, 0.1929, 0.7668, 0.1975, 0.7649, 0.1975, 0.7649, 0.1929, 0.7668, 0.2452, 0.7668, 0.2498, 0.7649, 0.2498, 0.7649, 0.2452, 0.5, 0.6217, 0.5, 0.6174, 0.5019, 0.6174, 0.5019, 0.6217, 0.5, 0.6269, 0.5, 0.6217, 0.5019, 0.6217, 0.5019, 0.6269, 0.5, 0.632, 0.5, 0.6269, 0.5019, 0.6269, 0.5019, 0.632, 0.5, 0.6363, 0.5, 0.632, 0.5019, 0.632, 0.5019, 0.6363, 0.763, 0.2602, 0.763, 0.2648, 0.7611, 0.2648, 0.7611, 0.2602, 0.7668, 0.2073, 0.7668, 0.2119, 0.7649, 0.2119, 0.7649, 0.2073, 0.5, 0.3373, 0.5, 0.3329, 0.5019, 0.3329, 0.5019, 0.3373, 0.5, 0.3424, 0.5, 0.3373, 0.5019, 0.3373, 0.5019, 0.3424, 0.5, 0.3475, 0.5, 0.3424, 0.5019, 0.3424, 0.5019, 0.3475, 0.5, 0.3519, 0.5, 0.3475, 0.5019, 0.3475, 0.5019, 0.3519, 0.7649, 0.2895, 0.7649, 0.2941, 0.763, 0.2941, 0.763, 0.2895, 0.7649, 0.2843, 0.7649, 0.2895, 0.763, 0.2895, 0.763, 0.2844, 0.7649, 0.2602, 0.7649, 0.255, 0.7662, 0.2551, 0.7668, 0.2602, 0.7649, 0.2648, 0.7649, 0.2602, 0.7668, 0.2602, 0.7668, 0.2648, 0.7555, 0.23, 0.7555, 0.2257, 0.7574, 0.2257, 0.7574, 0.23, 0.7555, 0.2351, 0.7555, 0.23, 0.7574, 0.23, 0.7574, 0.2351, 0.7555, 0.2403, 0.7555, 0.2351, 0.7574, 0.2351, 0.7574, 0.2403, 0.7555, 0.2446, 0.7555, 0.2403, 0.7574, 0.2403, 0.7574, 0.2446, 0.7611, 0.3091, 0.7611, 0.3136, 0.7592, 0.3136, 0.7592, 0.3091, 0.7611, 0.3039, 0.7611, 0.3091, 0.7592, 0.3091, 0.7592, 0.3039, 0.7592, 0.2452, 0.7592, 0.2504, 0.7574, 0.2504, 0.7579, 0.2454, 0.763, 0.2498, 0.763, 0.255, 0.7611, 0.2549, 0.7611, 0.2498, 0.7611, 0.1929, 0.7611, 0.1877, 0.7625, 0.1879, 0.763, 0.1929, 0.7611, 0.2073, 0.7611, 0.2125, 0.7592, 0.2125, 0.7592, 0.2073, 0.7592, 0.2895, 0.7592, 0.2843, 0.7611, 0.2844, 0.7611, 0.2895, 0.7649, 0.3159, 0.7649, 0.3107, 0.7662, 0.3108, 0.7668, 0.3159, 0.763, 0.3205, 0.763, 0.3257, 0.7611, 0.3257, 0.7611, 0.3205, 0.7592, 0.2257, 0.7592, 0.2309, 0.7574, 0.2309, 0.7574, 0.2257, 0.7649, 0.2257, 0.7649, 0.2309, 0.763, 0.2309, 0.763, 0.2257, 0.7649, 0.2073, 0.7649, 0.2021, 0.7668, 0.2021, 0.7668, 0.2072, 0.763, 0.2021, 0.763, 0.2073, 0.7611, 0.2072, 0.7611, 0.2021, 0.7649, 0.2596, 0.7649, 0.2648, 0.763, 0.2647, 0.763, 0.2596, 0.7611, 0.2406, 0.7611, 0.2354, 0.7625, 0.2356, 0.763, 0.2406, 0.7649, 0.24, 0.7649, 0.2452, 0.763, 0.2452, 0.763, 0.24, 0.7649, 0.27, 0.7649, 0.2648, 0.7668, 0.2648, 0.7668, 0.27, 0.7668, 0.1877, 0.7668, 0.1929, 0.7649, 0.1929, 0.7649, 0.1878, 0.7668, 0.2498, 0.7668, 0.255, 0.7649, 0.2549, 0.7649, 0.2498, 0.763, 0.255, 0.763, 0.2602, 0.7611, 0.2602, 0.7611, 0.255, 0.7668, 0.2119, 0.7668, 0.2171, 0.7649, 0.217, 0.7649, 0.2119, 0.7592, 0.2309, 0.7592, 0.2257, 0.7611, 0.2257, 0.7611, 0.2309, 0.7592, 0.2504, 0.7592, 0.2452, 0.7611, 0.2452, 0.7611, 0.2504, 0.7592, 0.3039, 0.7592, 0.3091, 0.7574, 0.3091, 0.7574, 0.3039, 0.7592, 0.27, 0.7592, 0.2648, 0.7611, 0.2648, 0.7611, 0.27, 0.7611, 0.2125, 0.7611, 0.2073, 0.763, 0.2073, 0.763, 0.2125, 0.7649, 0.1877, 0.7649, 0.1929, 0.763, 0.1929, 0.763, 0.1878, 0.7592, 0.255, 0.7592, 0.2602, 0.7574, 0.2602, 0.7574, 0.255, 0.7649, 0.2797, 0.7649, 0.2745, 0.7668, 0.2746, 0.7668, 0.2797, 0.7649, 0.2993, 0.7649, 0.2941, 0.7668, 0.2941, 0.7668, 0.2993, 0.7592, 0.2745, 0.7592, 0.2797, 0.7574, 0.2797, 0.7574, 0.2746, 0.763, 0.2745, 0.763, 0.2797, 0.7611, 0.2797, 0.7611, 0.2746, 0.7649, 0.2452, 0.7649, 0.2504, 0.763, 0.2504, 0.763, 0.2452, 0.7649, 0.325, 0.7649, 0.3302, 0.763, 0.3302, 0.763, 0.325, 0.5019, 0.6409, 0.5019, 0.6461, 0.5, 0.6461, 0.5, 0.6409, 0.7611, 0.1877, 0.7611, 0.1929, 0.7592, 0.1929, 0.7592, 0.1878, 0.7592, 0.2941, 0.7592, 0.2993, 0.7574, 0.2993, 0.7574, 0.2941, 0.7611, 0.27, 0.7611, 0.2648, 0.763, 0.2648, 0.763, 0.27, 0.7611, 0.3205, 0.7611, 0.3257, 0.7592, 0.3257, 0.7592, 0.3205, 0.763, 0.2257, 0.763, 0.2309, 0.7611, 0.2309, 0.7611, 0.2257, 0.763, 0.3159, 0.763, 0.3107, 0.7649, 0.3107, 0.7649, 0.3159, 0.7592, 0.2354, 0.7592, 0.2406, 0.7574, 0.2406, 0.7574, 0.2355, 0.7649, 0.2406, 0.7649, 0.2354, 0.7668, 0.2355, 0.7668, 0.2406, 0.7611, 0.2941, 0.7611, 0.2993, 0.7592, 0.2993, 0.7592, 0.2941, 0.7555, 0.325, 0.7555, 0.3302, 0.7536, 0.3302, 0.7536, 0.325, 0.7574, 0.27, 0.7574, 0.2648, 0.7592, 0.2648, 0.7592, 0.27, 0.7649, 0.2745, 0.7649, 0.2797, 0.763, 0.2797, 0.763, 0.2746])
me_cube.materials.append(mat_material)
me_cube.use_remesh_preserve_volume = False
me_cube.use_remesh_preserve_attributes = False
me_cube.use_mirror_vertex_groups = False
me_cube.update()

# ---- objects
ob_cube = bpy.data.objects.new('Cube', me_cube)
ob_lamp = bpy.data.objects.new('Lamp', light_lamp)
ob_camera = bpy.data.objects.new('Camera', cam_camera)

# ---- transforms, parenting, visibility, modifiers, constraints
ob_cube.location = (0.0, 0.0, 0.0)
ob_cube.lock_rotations_4d = False
ob_cube.empty_display_type = 'ARROWS'
ob_cube.lineart.crease_threshold = 0.0
ob_lamp.location = (4.076, 1.005, 5.904)
ob_lamp.rotation_euler = (0.6503, 0.05522, 1.866)
ob_lamp.lock_rotations_4d = False
ob_lamp.empty_display_type = 'ARROWS'
ob_lamp.color = (0.0, 0.0, 0.0, 0.0)
ob_lamp.lineart.crease_threshold = 0.0
ob_camera.location = (7.481, -6.508, 5.344)
ob_camera.rotation_euler = (1.109, 0.0, 0.8149)
ob_camera.lock_rotations_4d = False
ob_camera.empty_display_type = 'ARROWS'
ob_camera.color = (0.0, 0.0, 0.0, 0.0)
ob_camera.display_type = 'WIRE'
ob_camera.lineart.crease_threshold = 0.0

# ---- collection membership
col_collection_1.objects.link(ob_cube)
col_collection_1.objects.link(ob_lamp)
col_collection_1.objects.link(ob_camera)

# ---- scene / render settings (as saved in the file)
scene.camera = ob_camera
scene.frame_start = 1; scene.frame_end = 250; scene.frame_set(1)
scene.render.engine = 'BLENDER_EEVEE_NEXT'
scene.render.resolution_percentage = 50
scene.render.dither_intensity = 0.0
scene.cycles.use_denoising = False
scene.cycles.samples = 128
scene.cycles.sampling_pattern = 'TABULATED_SOBOL'
scene.cycles.use_adaptive_sampling = False
scene.cycles.use_light_tree = False
scene.cycles.blur_glossy = 0.0
scene.cycles.sample_clamp_indirect = 0.0
scene.view_settings.view_transform = 'Standard'
bpy.context.view_layer.update()
